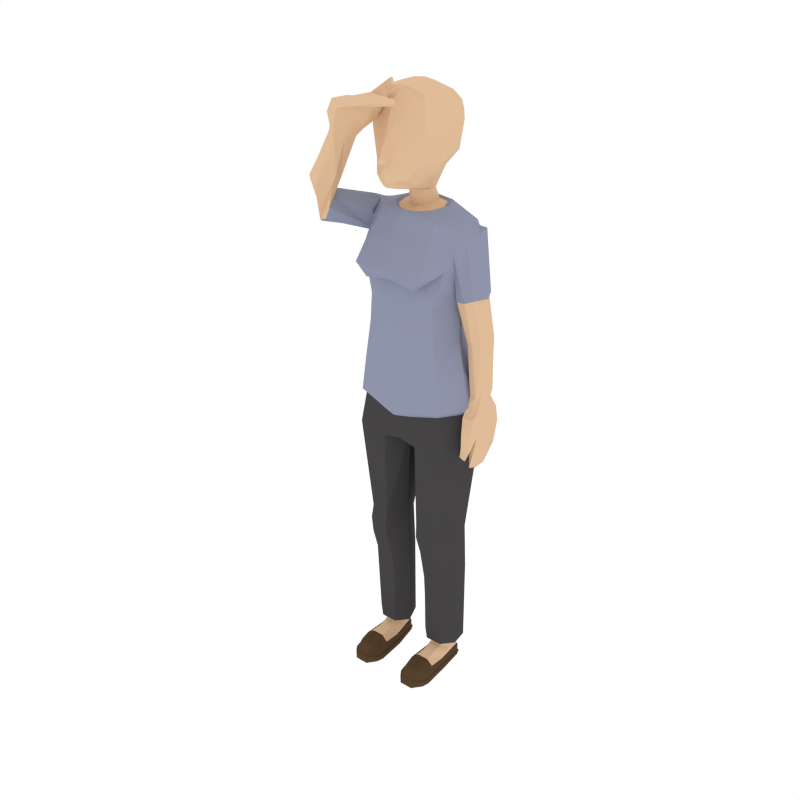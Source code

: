 # Source: Female_Standing_CoveringEyes.blend  (saved by Blender 2.79.0; exported with 4.5.12 LTS)
import bpy
from mathutils import Matrix  # noqa: F401  (used for matrix-valued properties, if any)

bpy.ops.wm.read_factory_settings(use_empty=True)
scene = bpy.context.scene
scene.name = 'Scene'

# ---- collections
col_collection_1 = bpy.data.collections.new('Collection 1'); scene.collection.children.link(col_collection_1)

# ---- materials (node trees are filled in below, after node groups)
mat_skin = bpy.data.materials.new('Skin')
mat_skin.alpha_threshold = 0.0
mat_skin.diffuse_color = (0.7454, 0.5029, 0.314, 1.0)
mat_skin.roughness = 0.5
mat_shirt = bpy.data.materials.new('Shirt')
mat_shirt.alpha_threshold = 0.0
mat_shirt.diffuse_color = (0.2734, 0.2961, 0.402, 1.0)
mat_shirt.roughness = 0.5
mat_pants = bpy.data.materials.new('Pants')
mat_pants.alpha_threshold = 0.0
mat_pants.diffuse_color = (0.06072, 0.05717, 0.05872, 1.0)
mat_pants.roughness = 0.5
mat_shoes = bpy.data.materials.new('Shoes')
mat_shoes.alpha_threshold = 0.0
mat_shoes.diffuse_color = (0.09084, 0.05479, 0.02832, 1.0)
mat_shoes.roughness = 0.5

# ---- material node trees

# ---- world
world_world = bpy.data.worlds.new('World'); scene.world = world_world
world_world.color = (1.0, 1.0, 1.0)
world_world.use_sun_shadow = False
world_world.sun_shadow_jitter_overblur = 0.0
world_world.cycles.sampling_method = 'NONE'
world_world.cycles.sample_map_resolution = 256

# ---- meshes
me_cylinder_008 = bpy.data.meshes.new('Cylinder.008')
me_cylinder_008.from_pydata([(-0.02745, -0.2616, 3.302), (-0.01625, -0.303, 3.327), (-0.01714, -0.3028, 3.352), (-0.04586, -0.2568, 3.227), (-0.01604, -0.2833, 3.385), (-0.1005, -0.2138, 3.242), (-0.01713, -0.246, 3.479), (-0.0212, -0.2521, 3.409), (-0.04586, -0.2248, 3.186), (-0.145, -0.1615, 3.308), (-0.1644, -0.157, 3.404), (-0.1795, -0.1536, 3.478), (-0.09223, -0.1339, 3.183), (-0.1607, -0.02951, 3.26), (-0.03326, -0.2254, 3.537), (-0.0289, -0.03567, 3.14), (-0.1882, -0.007745, 3.318), (-0.1058, 0.008996, 3.188), (-0.05469, -0.007665, 3.139), (-0.1429, 0.1789, 3.333), (-0.141, 0.02471, 3.682), (-0.1104, 0.1092, 3.263), (-0.02924, -0.01687, 3.048), (-0.199, 0.002018, 3.401), (-0.07234, 0.03871, 3.135), (-0.08175, 0.09458, 3.191), (-0.05819, 0.01152, 3.053), (-0.1498, 0.1895, 3.41), (-0.1747, -0.1571, 3.558), (-0.06094, -0.07356, 3.033), (-0.2101, 0.01203, 3.486), (-0.08208, 0.06961, 3.053), (-0.05745, 0.09179, 3.132), (-0.1129, -0.02079, 3.038), (-0.1568, 0.2001, 3.491), (-0.2083, 0.01373, 3.557), (-0.06928, -0.08528, 3.045), (-0.1574, 0.1931, 3.546), (-0.1509, 0.09218, 3.032), (-0.07441, 0.1334, 3.052), (-0.1286, -0.02264, 3.052), (-0.07038, -0.1057, 3.025), (-0.1409, 0.1389, 3.036), (-0.1795, 0.1087, 3.043), (-0.184, -0.07507, 3.021), (-0.2638, 0.1018, 3.017), (-0.08036, -0.1401, 2.94), (-0.1696, 0.1592, 3.043), (-0.3038, 0.09151, 3.012), (-0.1923, -0.1187, 2.948), (-0.3063, 0.1559, 2.956), (-0.2671, 0.006747, 3.026), (-0.3358, 0.1287, 2.934), (-0.2348, -0.09205, 2.925), (-0.09807, -0.2196, 2.819), (-0.3651, 0.05045, 3.014), (-0.4, 0.06158, 2.918), (-0.225, -0.171, 2.841), (-0.2072, -0.2004, 2.828), (-0.1087, -0.2928, 2.731), (-0.3173, 0.1417, 2.879), (-0.2616, -0.06748, 2.945), (-0.2975, -0.01026, 3.052), (-0.3657, 0.05703, 2.858), (-0.2765, -0.1329, 2.784), (-0.2161, -0.2662, 2.741), (-0.2715, -0.08207, 2.883), (-0.5212, -0.1578, 3.052), (-0.555, -0.156, 2.95), (-0.5377, -0.1676, 2.9), (-0.2575, -0.1887, 2.756), (-0.165, -0.2367, 2.656), (-0.338, 0.04723, 2.83), (-0.2613, -0.06628, 2.976), (-0.4396, -0.2001, 3.101), (-0.5207, -0.207, 2.893), (-0.12, -0.175, 2.635), (-0.278, -0.06078, 2.857), (-0.2972, 0.1555, 2.81), (-0.3772, -0.283, 3.011), (-0.5207, -0.1643, 3.048), (-0.5528, -0.1671, 2.953), (-0.538, -0.1765, 2.907), (-0.5239, -0.2174, 2.906), (-0.2161, -0.1355, 2.521), (-0.3214, 0.01532, 2.768), (-0.4243, -0.2697, 2.934), (-0.4055, -0.2448, 3.073), (-0.4451, -0.2024, 3.091), (-0.09953, -0.1774, 2.51), (-0.2105, 0.1798, 2.514), (-0.2783, 0.03059, 2.526), (-0.3934, -0.2778, 3.009), (-0.4307, -0.2691, 2.939), (-0.428, -0.2067, 3.204), (-0.4915, -0.2609, 3.21), (-0.481, -0.3334, 3.195), (-0.4417, -0.3656, 3.177), (-0.2253, -0.1381, 2.35), (-0.4168, -0.2415, 3.064), (-0.3712, -0.2079, 3.193), (-0.4109, -0.3675, 3.151), (-0.1023, -0.1793, 2.348), (-0.2203, 0.1657, 2.334), (-0.2871, 0.02746, 2.312), (-0.3463, -0.2311, 3.172), (-0.3457, -0.3026, 3.148), (-0.4316, -0.2722, 3.275), (-0.2634, -0.2546, 3.46), (-0.3777, -0.3755, 3.28), (-0.345, -0.377, 3.257), (-0.1168, -0.1702, 2.098), (-0.2978, -0.3202, 3.462), (-0.227, -0.2488, 3.453), (-0.4063, -0.3467, 3.296), (-0.3048, -0.3144, 3.214), (-0.2654, -0.1363, 2.111), (-0.3372, 0.007187, 2.138), (-0.1911, 0.3139, 1.988), (-0.3146, 0.1729, 2.036), (-0.2011, -0.2447, 3.534), (-0.2364, -0.3426, 3.527), (-0.2775, -0.3854, 3.446), (-0.2369, -0.3924, 3.428), (-0.2148, -0.3394, 3.425), (-0.1045, -0.1924, 1.866), (-0.1903, -0.2731, 3.435), (-0.301, -0.3621, 3.46), (-0.1747, -0.2533, 3.503), (-0.2497, -0.4071, 3.503), (-0.2826, -0.1532, 1.896), (-0.3835, 0.007193, 1.899), (-0.3843, 0.2036, 1.811), (-0.1632, -0.2005, 3.559), (-0.2054, -0.3507, 3.583), (-0.2341, -0.4423, 3.585), (-0.2316, -0.4161, 3.492), (-0.2147, -0.4245, 3.481), (-0.1779, -0.3404, 3.473), (-0.1519, -0.2607, 3.476), (-0.1109, -0.1718, 1.845), (-0.2312, 0.3318, 1.751), (-0.1323, -0.211, 3.539), (-0.1779, -0.2586, 3.584), (-0.2024, -0.4488, 3.562), (-0.2682, -0.1325, 1.873), (-0.3596, 0.01053, 1.873), (-0.3642, 0.1886, 1.797), (-0.1069, -0.1827, 3.634), (-0.1038, -0.2528, 3.668), (-0.1671, -0.4748, 3.666), (-0.1254, -0.3785, 3.666), (-0.1494, -0.4781, 3.64), (-0.1762, -0.4541, 3.543), (-0.1375, -0.369, 3.537), (-0.1013, -0.2831, 3.534), (-0.2009, 0.3022, 1.742), (-0.107, -0.2195, 3.522), (-0.08035, -0.1915, 3.616), (-0.1349, -0.4808, 3.619), (-0.3104, -0.1348, 1.664), (-0.1158, -0.1523, 1.637), (-0.3866, 0.003304, 1.667), (-0.02896, 0.2207, 1.673), (-0.3618, 0.1354, 1.609), (-0.02552, -0.2036, 3.723), (-0.01555, -0.2077, 3.697), (-0.02429, -0.236, 3.728), (0.01942, -0.4441, 3.695), (-0.01943, -0.5246, 3.708), (-0.0223, -0.5226, 3.682), (-0.02019, -0.5234, 3.654), (-0.0951, -0.3875, 3.614), (-0.0541, -0.268, 3.633), (-0.05867, -0.1986, 3.602), (-0.01282, -0.02973, 1.66), (-0.2353, 0.218, 1.612), (0.01868, -0.2277, 3.755), (-0.007427, -0.2111, 3.676), (-0.01438, -0.24, 3.702), (0.06001, -0.3402, 3.681), (0.01412, -0.4424, 3.649), (-0.2282, -0.1289, 1.086), (-0.1169, -0.1325, 1.094), (-0.05476, -0.005384, 1.088), (-0.3417, -0.004276, 1.081), (-0.09856, 0.1096, 1.038), (-0.3106, 0.1012, 1.05), (0.01806, -0.2478, 3.754), (0.02985, -0.2306, 3.737), (-0.07659, -0.2611, 3.649), (0.02816, -0.2536, 3.74), (0.1666, -0.5034, 3.708), (0.1383, -0.5628, 3.717), (0.1381, -0.5627, 3.694), (0.1127, -0.5544, 3.677), (0.1407, -0.4958, 3.669), (0.05198, -0.3394, 3.64), (-0.1972, 0.1682, 1.062), (0.03594, -0.2344, 3.721), (-0.006292, -0.2433, 3.681), (0.03454, -0.2548, 3.723), (0.05571, -0.3399, 3.658), (0.1967, -0.4208, 3.697), (0.1705, -0.414, 3.659), (-0.2349, -0.141, 1.006), (-0.122, -0.1411, 1.006), (-0.05215, -0.003563, 1.016), (-0.333, -0.00677, 1.012), (-0.1898, 0.1716, 0.732), (-0.2947, 0.1378, 0.7321), (0.1662, -0.5038, 3.686), (0.1962, -0.4216, 3.675), (-0.04885, -0.005166, 0.9252), (-0.3344, -0.008689, 0.9302), (-0.1166, 0.1506, 0.727), (-0.3338, 0.0235, 0.6956), (-0.2437, -0.1168, 0.885), (-0.1357, -0.117, 0.8851), (-0.1888, 0.171, 0.1831), (-0.2934, 0.1407, 0.1855), (-0.3108, 0.03238, 0.1831), (-0.056, 0.02435, 0.6926), (-0.2349, -0.0592, 0.6645), (-0.1041, 0.1453, 0.1921), (-0.2385, -0.03659, 0.174), (-0.1227, -0.06062, 0.6648), (-0.1894, 0.1359, 0.1791), (-0.248, 0.1123, 0.1809), (-0.2525, 0.04088, 0.1776), (-0.2202, 0.002782, 0.1743), (-0.06277, 0.03234, 0.1812), (-0.1333, -0.03855, 0.1742), (-0.1392, 0.1174, 0.1802), (-0.1551, 0.001431, 0.1745), (-0.1317, 0.1141, 0.1144), (-0.1922, 0.1333, 0.1004), (-0.2553, 0.114, 0.1137), (-0.2558, 0.04358, 0.1155), (-0.2205, -0.00801, 0.1353), (-0.1218, 0.04294, 0.1762), (-0.1214, 0.04347, 0.1145), (-0.1555, -0.009174, 0.1354), (-0.1924, 0.1337, 0.08614), (-0.1312, 0.1145, 0.09419), (-0.2561, 0.1144, 0.09149), (-0.2648, -0.03501, 0.07124), (-0.1528, -0.1425, 0.1095), (-0.1148, -0.03434, 0.0707), (-0.2251, -0.1417, 0.1093), (-0.1927, 0.1459, 0.08637), (-0.1245, 0.1245, 0.09536), (-0.2637, 0.1245, 0.09228), (-0.2732, -0.03376, 0.07183), (-0.2648, -0.1443, 0.07835), (-0.1484, -0.15, 0.1131), (-0.229, -0.149, 0.1129), (-0.1153, -0.1447, 0.07514), (-0.1937, 0.1462, 0.02648), (-0.2648, 0.1244, 0.04101), (-0.1061, -0.033, 0.07118), (-0.2732, -0.152, 0.07844), (-0.2287, -0.2645, 0.09549), (-0.1487, -0.2655, 0.09562), (-0.1066, -0.1524, 0.07485), (-0.124, 0.125, 0.04184), (-0.2733, -0.03103, 0.0325), (-0.2728, -0.2085, 0.06171), (-0.2287, -0.3091, 0.047), (-0.1487, -0.3101, 0.04711), (-0.107, -0.2077, 0.05288), (-0.194, 0.1561, 0.02566), (-0.2698, 0.1335, 0.03928), (-0.1062, -0.03027, 0.02866), (-0.2834, -0.2057, 0.02537), (-0.1459, -0.3178, 0.0452), (-0.107, -0.2523, 0.02521), (-0.09637, -0.2049, 0.02471), (-0.1195, 0.1341, 0.04018), (-0.2789, -0.02802, 0.03141), (-0.2896, -0.2095, 0.02466), (-0.2728, -0.2531, 0.02566), (-0.2313, -0.3168, 0.04509), (-0.1013, -0.2578, 0.0245), (-0.1941, 0.1559, -0.004135), (-0.2581, 0.1328, -0.003598), (-0.2789, -0.02803, -0.002817), (-0.1005, -0.02723, 0.02776), (-0.2783, -0.2587, 0.02493), (-0.2313, -0.3141, -0.01043), (-0.1459, -0.3151, -0.01033), (-0.1013, -0.2578, -0.009713), (-0.09, -0.2086, 0.02402), (-0.1315, 0.1339, -0.002735), (-0.2896, -0.2095, -0.009536), (-0.2783, -0.256, -0.009536), (-0.1487, -0.3074, -0.01165), (-0.09, -0.2086, -0.01018), (-0.1938, 0.146, -0.005046), (-0.2539, 0.1237, -0.00437), (-0.2734, -0.03104, -0.003707), (-0.2834, -0.2057, -0.01082), (-0.1006, -0.02725, -0.00652), (-0.2287, -0.3065, -0.01176), (-0.107, -0.2523, -0.011), (-0.09637, -0.2049, -0.01149), (-0.1352, 0.1249, -0.003584), (-0.2728, -0.2505, -0.01082), (-0.1063, -0.03028, -0.007648), (-0.1292, 0.1329, 3.653), (-0.0666, 0.0477, 3.706), (-0.1292, -0.1233, 3.677), (-0.166, -0.1414, 3.627), (-0.1574, 0.1721, 3.6), (-0.1956, 0.004453, 3.63), (4.684e-06, -0.3191, 3.327), (4.686e-06, -0.273, 3.305), (0.02746, -0.2616, 3.302), (4.686e-06, -0.2653, 3.22), (4.685e-06, -0.3177, 3.354), (0.01626, -0.303, 3.327), (0.01715, -0.3028, 3.352), (0.04587, -0.2568, 3.227), (4.687e-06, -0.2527, 3.189), (4.685e-06, -0.2961, 3.386), (0.01605, -0.2833, 3.385), (0.1005, -0.2138, 3.242), (4.687e-06, -0.2506, 3.479), (0.01714, -0.246, 3.479), (0.02121, -0.2521, 3.409), (0.04587, -0.2248, 3.186), (0.145, -0.1615, 3.308), (4.696e-06, -0.05522, 3.141), (0.1645, -0.157, 3.404), (0.1795, -0.1536, 3.478), (0.09224, -0.1339, 3.183), (0.1607, -0.02951, 3.26), (4.688e-06, -0.2373, 3.539), (0.03327, -0.2254, 3.537), (0.02891, -0.03567, 3.14), (0.1882, -0.007745, 3.318), (4.697e-06, -0.02395, 3.042), (4.688e-06, -0.2245, 3.577), (0.1058, 0.008996, 3.188), (0.0547, -0.007665, 3.139), (0.1429, 0.1789, 3.333), (0.141, 0.02471, 3.682), (0.1104, 0.1092, 3.263), (0.02925, -0.01687, 3.048), (0.1991, 0.002018, 3.401), (4.708e-06, 0.227, 3.353), (-6.645e-05, -0.1046, 3.037), (0.07234, 0.03871, 3.135), (0.08176, 0.09458, 3.191), (0.05481, 0.003888, 3.054), (0.1498, 0.1895, 3.41), (4.706e-06, 0.1749, 3.257), (0.1747, -0.1571, 3.558), (0.06134, -0.09178, 3.032), (0.2102, 0.01203, 3.486), (4.704e-06, 0.149, 3.186), (4.709e-06, 0.2491, 3.419), (-0.0001076, -0.1205, 3.047), (0.07648, 0.04901, 3.06), (0.05625, 0.09036, 3.132), (0.1224, -0.0511, 3.038), (0.1568, 0.2001, 3.491), (0.2083, 0.01373, 3.557), (0.07218, -0.106, 3.043), (0.1574, 0.1931, 3.546), (4.704e-06, 0.1444, 3.13), (4.71e-06, 0.2602, 3.492), (-4.853e-05, -0.1371, 3.021), (0.15, 0.04559, 3.047), (0.06653, 0.1112, 3.068), (0.1416, -0.05949, 3.05), (4.709e-06, 0.2412, 3.554), (0.07329, -0.1242, 3.022), (-0.01207, 0.1511, 3.056), (-0.0002292, -0.1639, 2.934), (0.1301, 0.1019, 3.06), (0.1803, 0.05289, 3.059), (0.2102, -0.1157, 3.002), (0.2828, 0.06096, 3.01), (0.08271, -0.1545, 2.934), (-0.01313, 0.1626, 3.047), (-0.0003058, -0.2346, 2.81), (0.1529, 0.1147, 3.074), (0.3215, 0.06645, 2.983), (0.2125, -0.1466, 2.928), (0.2869, 0.1668, 2.977), (0.3138, -0.03966, 2.96), (0.3049, 0.1628, 2.948), (0.2617, -0.1159, 2.892), (0.103, -0.2275, 2.811), (-0.01455, 0.1848, 3.061), (0.3761, 0.06871, 2.936), (0.353, 0.1649, 2.944), (0.245, -0.1845, 2.819), (0.225, -0.2139, 2.809), (0.1116, -0.2954, 2.727), (-0.01315, 0.2383, 2.985), (-0.0001136, -0.28, 2.752), (0.2943, 0.1755, 2.894), (0.3033, -0.0844, 2.887), (0.3631, -0.03616, 2.915), (0.3306, 0.1791, 2.89), (0.2996, -0.1332, 2.762), (0.2331, -0.2736, 2.724), (8.381e-05, -0.2471, 2.685), (0.3127, -0.07997, 2.834), (0.442, 0.07609, 2.589), (0.3894, 0.1718, 2.583), (0.3493, 0.1905, 2.594), (0.2791, -0.1926, 2.736), (0.1722, -0.2392, 2.649), (-0.008883, 0.2532, 2.891), (0.3208, 0.1708, 2.855), (0.3284, -0.07439, 2.882), (0.4204, -0.02496, 2.6), (0.3084, 0.1722, 2.556), (0.1217, -0.1754, 2.633), (0.3494, 0.04347, 2.796), (0.0001078, -0.1848, 2.654), (0.2896, 0.1794, 2.818), (0.2993, -0.02786, 2.568), (0.4337, 0.07557, 2.579), (0.3823, 0.1656, 2.569), (0.3394, 0.1832, 2.572), (0.312, 0.1655, 2.545), (0.2174, -0.1355, 2.521), (0.3412, 0.04266, 2.757), (0.2672, 0.05985, 2.552), (-0.0003341, 0.2516, 2.779), (0.3646, -0.04233, 2.576), (0.4118, -0.01789, 2.587), (0.09954, -0.1774, 2.51), (0.2122, 0.1798, 2.514), (0.2845, 0.03546, 2.523), (0.2989, -0.01841, 2.553), (0.2654, 0.06058, 2.542), (0.4345, 0.0333, 2.312), (0.4659, 0.1023, 2.327), (0.4248, 0.1691, 2.32), (0.3752, 0.1852, 2.311), (0.2252, -0.1381, 2.35), (4.709e-06, 0.2512, 2.509), (4.69e-06, -0.1843, 2.506), (0.3605, -0.03263, 2.565), (0.3856, 0.01715, 2.291), (0.3364, 0.1726, 2.311), (0.1023, -0.1793, 2.348), (0.2203, 0.1658, 2.334), (0.2872, 0.02752, 2.312), (0.3469, 0.02848, 2.292), (0.3095, 0.09326, 2.3), (0.4567, 0.1045, 2.25), (0.4438, 0.04254, 2.007), (0.3857, 0.1823, 2.2), (0.3472, 0.1704, 2.2), (0.1165, -0.17, 2.098), (4.709e-06, 0.2528, 2.322), (4.689e-06, -0.1862, 2.347), (-6.937e-05, -0.1888, 2.085), (0.4492, 0.116, 2.015), (0.4148, 0.02379, 1.993), (0.4257, 0.1667, 2.207), (0.3131, 0.09475, 2.221), (0.2648, -0.1362, 2.111), (0.3369, 0.007073, 2.138), (-0.000228, -0.2095, 1.841), (0.1918, 0.3142, 1.988), (0.3152, 0.1727, 2.036), (0.4437, 0.01689, 1.913), (0.4335, 0.1201, 1.925), (0.4037, 0.1685, 2.007), (0.3603, 0.1594, 1.998), (0.3593, 0.1019, 1.996), (0.104, -0.1921, 1.866), (0.00024, 0.3503, 2.002), (0.3687, 0.03222, 1.984), (0.4367, 0.156, 2.013), (0.4031, 0.01327, 1.922), (0.4072, 0.1831, 1.942), (0.2809, -0.1534, 1.896), (0.3829, 0.005983, 1.9), (0.000635, 0.3781, 1.75), (-0.0001904, -0.1832, 1.823), (0.3859, 0.2021, 1.811), (0.4442, -0.03587, 1.878), (0.438, 0.1209, 1.863), (0.4258, 0.2164, 1.867), (0.3836, 0.1842, 1.94), (0.3613, 0.1852, 1.938), (0.3595, 0.0935, 1.936), (0.3679, 0.01012, 1.931), (0.1104, -0.1715, 1.845), (0.2335, 0.3316, 1.75), (0.406, -0.03853, 1.876), (0.4502, 0.02529, 1.858), (0.3861, 0.2092, 1.863), (0.2666, -0.1326, 1.874), (0.3591, 0.009431, 1.873), (0.0005875, 0.3446, 1.74), (4.691e-06, -0.1577, 1.665), (0.3658, 0.1873, 1.797), (0.4511, -0.06681, 1.788), (0.448, 0.0003489, 1.749), (0.4279, 0.2318, 1.77), (0.4378, 0.1281, 1.76), (0.3964, 0.2252, 1.767), (0.3537, 0.2032, 1.86), (0.3549, 0.1103, 1.856), (0.3562, 0.01745, 1.852), (0.203, 0.3023, 1.742), (0.3748, -0.0407, 1.873), (0.4182, -0.06928, 1.787), (0.3708, 0.2199, 1.765), (0.3088, -0.1356, 1.665), (0.1155, -0.1521, 1.637), (0.3864, 0.001422, 1.667), (0.02948, 0.2209, 1.673), (0.3633, 0.1338, 1.609), (0.4351, -0.06937, 1.667), (0.4112, -0.07097, 1.682), (0.4263, -0.03926, 1.658), (0.3997, 0.1448, 1.607), (0.403, 0.2346, 1.615), (0.3807, 0.23, 1.628), (0.3538, 0.2259, 1.638), (0.3779, 0.1191, 1.755), (0.3853, -0.005789, 1.745), (0.3912, -0.0713, 1.785), (0.01282, -0.02968, 1.66), (0.0002569, 0.2225, 1.672), (3.797e-06, -0.0303, 1.658), (0.2375, 0.2178, 1.611), (0.4129, -0.06006, 1.612), (0.3918, -0.07227, 1.694), (0.4026, -0.04089, 1.672), (0.4001, 0.03245, 1.604), (0.3603, 0.1385, 1.63), (0.2276, -0.13, 1.086), (0.1164, -0.1322, 1.094), (0.05569, -0.004271, 1.088), (0.3427, -0.006623, 1.081), (0.1009, 0.1103, 1.037), (0.3129, 0.09929, 1.05), (0.4059, -0.04117, 1.611), (0.3929, -0.06266, 1.62), (0.4135, -0.003031, 1.747), (0.3884, -0.04039, 1.615), (0.3469, 0.1524, 1.457), (0.3491, 0.2184, 1.463), (0.3283, 0.2151, 1.472), (0.3235, 0.2135, 1.504), (0.322, 0.1484, 1.497), (0.3619, 0.02813, 1.627), (0.2002, 0.1676, 1.062), (0.3779, -0.06241, 1.629), (0.3833, -0.04221, 1.684), (0.3736, -0.0427, 1.625), (0.379, 0.03007, 1.616), (0.3484, 0.06375, 1.456), (0.3244, 0.06078, 1.496), (0.2344, -0.1418, 1.005), (0.1215, -0.1405, 1.005), (0.05326, -0.002102, 1.016), (0.334, -0.008691, 1.013), (0.1935, 0.1729, 0.7319), (0.298, 0.1379, 0.7322), (0.3265, 0.1496, 1.466), (0.3285, 0.06152, 1.465), (0.05014, -0.002765, 0.9249), (0.3357, -0.009164, 0.9305), (0.1202, 0.1527, 0.7267), (0.3359, 0.02313, 0.6959), (0.2438, -0.1161, 0.8852), (0.1358, -0.1151, 0.885), (0.1938, 0.1718, 0.1829), (0.298, 0.1403, 0.1856), (0.3142, 0.03175, 0.1833), (0.05816, 0.0272, 0.6923), (0.2361, -0.05845, 0.6647), (0.1087, 0.147, 0.1917), (0.2411, -0.03638, 0.1741), (0.124, -0.05857, 0.6647), (0.1939, 0.1367, 0.1789), (0.2523, 0.1124, 0.1809), (0.2559, 0.04092, 0.1777), (0.223, 0.003168, 0.1744), (0.0661, 0.03458, 0.1809), (0.1358, -0.03713, 0.1742), (0.1433, 0.1187, 0.18), (0.1578, 0.002493, 0.1744), (0.1351, 0.1153, 0.1142), (0.1965, 0.134, 0.1003), (0.2597, 0.114, 0.1138), (0.259, 0.0435, 0.1155), (0.2227, -0.007738, 0.1353), (0.125, 0.04438, 0.176), (0.1239, 0.0446, 0.1144), (0.1576, -0.008333, 0.1353), (0.1964, 0.1343, 0.08601), (0.134, 0.1155, 0.09402), (0.2604, 0.1142, 0.09152), (0.2652, -0.03503, 0.07125), (0.153, -0.1424, 0.1096), (0.1156, -0.03383, 0.07079), (0.2252, -0.1416, 0.1093), (0.1967, 0.1465, 0.08621), (0.1272, 0.1256, 0.09516), (0.268, 0.1241, 0.09235), (0.2735, -0.0338, 0.07183), (0.2648, -0.1443, 0.07838), (0.1485, -0.1499, 0.1132), (0.229, -0.149, 0.1129), (0.1154, -0.1445, 0.07525), (0.1963, 0.1465, 0.02622), (0.2674, 0.124, 0.04124), (0.1068, -0.03249, 0.07129), (0.2732, -0.152, 0.07849), (0.2287, -0.2645, 0.09549), (0.1487, -0.2655, 0.09564), (0.1067, -0.1522, 0.07496), (0.1258, 0.1256, 0.04168), (0.2734, -0.03104, 0.03248), (0.2728, -0.2085, 0.06171), (0.2287, -0.3091, 0.047), (0.1487, -0.3101, 0.04711), (0.107, -0.2076, 0.0529), (0.1965, 0.1564, 0.02534), (0.2724, 0.133, 0.03964), (0.1068, -0.02994, 0.02887), (0.2834, -0.2057, 0.02537), (0.1459, -0.3178, 0.0452), (0.107, -0.2523, 0.02521), (0.0964, -0.2048, 0.02473), (0.1213, 0.1347, 0.03998), (0.2789, -0.02803, 0.03137), (0.2896, -0.2095, 0.02466), (0.2728, -0.2531, 0.02566), (0.2313, -0.3168, 0.04509), (0.1013, -0.2578, 0.02449), (0.1963, 0.1561, -0.004391), (0.2604, 0.1329, -0.003262), (0.2789, -0.02803, -0.002817), (0.1011, -0.02688, 0.02798), (0.2783, -0.2587, 0.02493), (0.2313, -0.3141, -0.01043), (0.1459, -0.3151, -0.01033), (0.1013, -0.2578, -0.009719), (0.09002, -0.2085, 0.02401), (0.1334, 0.1343, -0.002968), (0.2896, -0.2095, -0.009536), (0.2783, -0.256, -0.009536), (0.1487, -0.3074, -0.01165), (0.09001, -0.2086, -0.01028), (0.1958, 0.1462, -0.005212), (0.2559, 0.1239, -0.004163), (0.2734, -0.03104, -0.003707), (0.2834, -0.2057, -0.01082), (0.1011, -0.02702, -0.006175), (0.2287, -0.3065, -0.01176), (0.107, -0.2523, -0.01101), (0.09639, -0.2049, -0.0116), (0.137, 0.1253, -0.00376), (0.2728, -0.2505, -0.01082), (0.1068, -0.03007, -0.007267), (0.1292, 0.1329, 3.653), (4.705e-06, 0.1809, 3.661), (0.06661, 0.0477, 3.706), (4.701e-06, 0.0571, 3.712), (0.1292, -0.1233, 3.677), (4.693e-06, -0.1263, 3.7), (0.1661, -0.1414, 3.627), (4.69e-06, -0.1973, 3.642), (4.707e-06, 0.2201, 3.608), (0.1574, 0.1721, 3.6), (0.1956, 0.004453, 3.63)], [], [(316, 315, 1, 0), (316, 0, 3, 318), (315, 319, 2, 1), (1, 2, 0), (2, 4, 0), (3, 0, 5), (318, 3, 8, 323), (319, 324, 4, 2), (0, 4, 6, 7), (3, 5, 12, 8), (5, 0, 9), (324, 327, 6, 4), (7, 10, 9, 0), (6, 11, 10, 7), (5, 9, 13), (323, 8, 15, 332), (6, 327, 337, 14), (5, 13, 12), (8, 12, 18, 15), (13, 9, 16), (12, 13, 17), (16, 19, 21, 13), (9, 10, 23, 16), (332, 15, 22, 341), (12, 17, 24, 18), (13, 21, 25, 17), (15, 18, 26, 22), (16, 23, 27, 19), (19, 350, 356, 21), (10, 11, 30, 23), (341, 22, 29, 351), (18, 24, 31, 26), (17, 25, 32, 24), (21, 356, 360, 25), (22, 26, 33, 29), (19, 27, 361, 350), (351, 29, 36, 362), (11, 14, 28), (26, 31, 38, 33), (24, 32, 39, 31), (25, 360, 370, 32), (29, 33, 40, 36), (362, 36, 41, 372), (31, 39, 42, 38), (33, 38, 43, 40), (32, 370, 378, 39), (36, 40, 44, 41), (372, 41, 46, 379), (39, 378, 385, 42), (38, 42, 47, 43), (43, 45, 44, 40), (41, 44, 49, 46), (43, 47, 50, 45), (45, 48, 51, 44), (379, 46, 54, 386), (42, 385, 395, 47), (48, 45, 50, 52), (53, 49, 44), (46, 49, 58, 54), (47, 395, 401, 50), (44, 51, 53), (48, 55, 62, 51), (52, 56, 55, 48), (57, 49, 53), (54, 59, 402, 386), (60, 52, 50), (53, 51, 61), (56, 52, 60, 63), (53, 64, 70, 57), (49, 57, 58), (58, 65, 59, 54), (50, 401, 416, 60), (53, 61, 66), (51, 62, 73, 61), (55, 67, 74, 62), (56, 68, 67, 55), (63, 69, 68, 56), (53, 66, 64), (57, 70, 65, 58), (59, 409, 402), (65, 71, 59), (72, 63, 60), (61, 73, 66), (69, 63, 72, 75), (64, 76, 71, 70), (66, 77, 85, 64), (70, 71, 65), (71, 409, 59), (60, 416, 433, 78), (72, 60, 78), (66, 73, 87, 79), (62, 74, 87, 73), (67, 80, 88, 74), (68, 81, 80, 67), (69, 82, 81, 68), (75, 83, 82, 69), (64, 84, 89, 76), (77, 66, 79, 86), (409, 71, 76, 423), (78, 85, 77, 72), (72, 77, 86, 75), (75, 86, 93, 83), (64, 85, 91, 84), (78, 433, 446, 90), (85, 78, 90, 91), (79, 87, 99, 92), (86, 79, 92, 93), (74, 88, 99, 87), (88, 80, 95, 94), (80, 81, 96, 95), (81, 82, 97, 96), (82, 83, 101, 97), (76, 89, 447, 423), (84, 98, 102, 89), (94, 100, 99, 88), (83, 93, 106, 101), (84, 91, 104, 98), (90, 446, 461, 103), (91, 90, 103, 104), (92, 99, 100, 105), (93, 92, 105, 106), (107, 94, 95), (94, 108, 113, 100), (95, 96, 114, 107), (97, 109, 114, 96), (101, 110, 109, 97), (89, 102, 462, 447), (102, 98, 116, 111), (107, 112, 108, 94), (110, 101, 106, 115), (111, 463, 462, 102), (104, 117, 116, 98), (103, 461, 479, 118), (103, 119, 117, 104), (100, 113, 126, 105), (106, 105, 115), (107, 114, 127, 112), (108, 120, 128, 113), (112, 121, 120, 108), (109, 122, 127, 114), (110, 123, 122, 109), (115, 124, 123, 110), (111, 116, 130, 125), (463, 111, 125, 470), (103, 118, 119), (105, 126, 124, 115), (121, 112, 127, 129), (116, 117, 131, 130), (117, 119, 132, 131), (479, 486, 141, 118), (119, 118, 141, 132), (113, 128, 139, 126), (120, 133, 142, 128), (121, 134, 143, 120), (129, 135, 134, 121), (122, 136, 129, 127), (123, 137, 136, 122), (124, 138, 137, 123), (126, 139, 138, 124), (125, 130, 145, 140), (470, 125, 140, 487), (143, 133, 120), (135, 129, 136, 144), (130, 131, 146, 145), (131, 132, 147, 146), (486, 503, 156, 141), (132, 141, 156, 147), (128, 142, 157, 139), (133, 148, 158, 142), (143, 149, 148, 133), (135, 150, 151, 134), (134, 151, 149, 143), (144, 152, 150, 135), (137, 153, 144, 136), (138, 154, 153, 137), (139, 155, 154, 138), (140, 145, 161, 504), (487, 140, 504), (152, 144, 153, 159), (139, 157, 155), (145, 146, 162, 160), (146, 147, 164, 162), (156, 503, 163), (147, 156, 176, 164), (142, 158, 174, 157), (148, 165, 166, 158), (149, 167, 165, 148), (151, 168, 180, 149), (150, 169, 168, 151), (152, 170, 169, 150), (159, 171, 170, 152), (154, 172, 159, 153), (155, 173, 172, 154), (157, 174, 173, 155), (161, 145, 160), (161, 175, 504), (163, 176, 156), (534, 163, 503), (165, 177, 189, 166), (158, 166, 178, 174), (167, 149, 190, 179), (171, 159, 172, 181), (160, 162, 185, 182), (161, 160, 182, 183), (175, 161, 183, 184), (504, 175, 535), (162, 164, 187, 185), (163, 186, 198, 176), (534, 535, 175, 163), (164, 176, 198, 187), (167, 188, 177, 165), (166, 189, 199, 178), (174, 178, 200, 173), (179, 191, 188, 167), (149, 180, 202, 190), (168, 192, 203, 180), (169, 193, 192, 168), (170, 194, 193, 169), (171, 195, 194, 170), (181, 196, 195, 171), (173, 197, 181, 172), (184, 186, 163, 175), (189, 177, 188, 191), (179, 190, 173, 200), (191, 179, 200, 201), (196, 181, 197, 204), (197, 173, 190, 202), (182, 185, 208, 205), (183, 182, 205, 206), (184, 183, 206, 207), (186, 184, 207), (208, 185, 187), (198, 186, 215, 209), (187, 198, 209, 210), (191, 201, 199, 189), (178, 199, 201, 200), (180, 203, 212, 202), (192, 211, 212, 203), (193, 194, 211, 192), (194, 195, 196, 211), (204, 212, 211, 196), (202, 212, 204, 197), (207, 213, 186), (187, 214, 208), (210, 216, 214, 187), (205, 208, 214, 217), (206, 205, 217, 218), (207, 206, 218, 213), (186, 213, 222, 215), (209, 215, 224, 219), (210, 209, 219, 220), (216, 210, 220, 221), (216, 223, 217, 214), (221, 225, 223, 216), (218, 217, 223, 226), (213, 218, 226, 222), (215, 222, 231, 224), (219, 224, 233, 227), (220, 219, 227, 228), (221, 220, 228, 229), (225, 221, 229, 230), (225, 232, 226, 223), (230, 234, 232, 225), (222, 226, 232, 231), (224, 231, 240, 233), (233, 235, 236, 227), (227, 236, 237, 228), (228, 237, 238, 229), (229, 238, 239, 230), (230, 239, 242, 234), (234, 240, 231, 232), (235, 233, 240, 241), (234, 242, 241, 240), (236, 235, 244, 243), (235, 241, 244), (237, 236, 243, 245), (237, 245, 238), (238, 246, 239), (242, 239, 249, 247), (248, 244, 241), (238, 245, 246), (239, 246, 249), (247, 248, 242), (242, 248, 241), (250, 243, 244, 251), (252, 245, 243, 250), (244, 248, 260, 251), (246, 245, 252, 253), (246, 254, 249), (255, 247, 249, 256), (247, 257, 248), (250, 251, 265, 258), (252, 250, 258, 259), (253, 261, 254, 246), (256, 249, 254, 261), (256, 262, 263, 255), (264, 257, 247, 255), (248, 257, 264, 260), (253, 252, 259), (265, 251, 260), (266, 274, 267, 261, 253), (261, 267, 256), (256, 267, 262), (262, 268, 269, 263), (263, 270, 255), (255, 270, 264), (258, 265, 278, 271), (259, 258, 271, 272), (253, 259, 266), (260, 273, 265), (262, 267, 281, 268), (269, 268, 282, 275), (269, 276, 270, 263), (260, 264, 270, 277, 273), (272, 279, 266, 259), (267, 274, 281), (275, 283, 276, 269), (270, 276, 277), (271, 278, 293, 284), (272, 271, 284, 285), (279, 272, 285, 286), (279, 280, 274, 266), (287, 278, 265, 273), (280, 288, 281, 274), (268, 281, 288, 282), (282, 289, 290, 275), (283, 275, 290, 291), (283, 292, 277, 276), (273, 277, 292, 287), (279, 286, 294, 280), (278, 287, 302, 293), (288, 280, 294, 295), (282, 288, 295, 289), (290, 289, 303, 296), (283, 291, 297, 292), (284, 293, 306, 298), (285, 284, 298, 299), (286, 285, 299, 300), (294, 286, 300, 301), (296, 304, 291, 290), (297, 291, 304, 305), (292, 297, 302, 287), (301, 307, 295, 294), (293, 302, 308, 306), (289, 295, 307, 303), (301, 300, 299, 298, 306, 308, 305, 304, 296, 303, 307), (305, 308, 302, 297), (11, 6, 14), (34, 371, 361, 27), (14, 342, 28), (23, 30, 34, 27), (34, 37, 376, 371), (37, 34, 30, 35), (30, 11, 28, 35), (342, 14, 337), (677, 313, 309, 670), (670, 309, 310, 672), (672, 310, 311, 674), (676, 312, 28, 342), (674, 311, 312, 676), (376, 37, 313, 677), (313, 37, 35, 314), (314, 35, 28, 312), (312, 311, 20, 314), (314, 20, 309, 313), (311, 310, 20), (309, 20, 310), (316, 317, 320, 315), (316, 318, 322, 317), (315, 320, 321, 319), (320, 317, 321), (321, 317, 325), (322, 326, 317), (318, 323, 330, 322), (319, 321, 325, 324), (317, 329, 328, 325), (322, 330, 335, 326), (326, 331, 317), (324, 325, 328, 327), (329, 317, 331, 333), (328, 329, 333, 334), (326, 336, 331), (323, 332, 339, 330), (328, 338, 337, 327), (326, 335, 336), (330, 339, 344, 335), (336, 340, 331), (335, 343, 336), (340, 336, 347, 345), (331, 340, 349, 333), (332, 341, 348, 339), (335, 344, 352, 343), (336, 343, 353, 347), (339, 348, 354, 344), (340, 345, 355, 349), (345, 347, 356, 350), (333, 349, 359, 334), (341, 351, 358, 348), (344, 354, 363, 352), (343, 352, 364, 353), (347, 353, 360, 356), (348, 358, 365, 354), (345, 350, 361, 355), (351, 362, 368, 358), (334, 357, 338), (354, 365, 373, 363), (352, 363, 374, 364), (353, 364, 370, 360), (358, 368, 375, 365), (362, 372, 377, 368), (363, 373, 380, 374), (365, 375, 381, 373), (364, 374, 378, 370), (368, 377, 382, 375), (372, 379, 384, 377), (374, 380, 385, 378), (373, 381, 387, 380), (381, 375, 382, 383), (377, 384, 389, 382), (381, 383, 390, 387), (383, 382, 391, 388), (379, 386, 394, 384), (380, 387, 395, 385), (388, 392, 390, 383), (393, 382, 389), (384, 394, 399, 389), (387, 390, 401, 395), (382, 393, 391), (388, 391, 405, 396), (392, 388, 396, 397), (398, 393, 389), (394, 386, 402, 400), (403, 390, 392), (393, 404, 391), (397, 406, 403, 392), (393, 398, 414, 407), (389, 399, 398), (399, 394, 400, 408), (390, 403, 416, 401), (393, 410, 404), (391, 404, 418, 405), (396, 405, 419, 411), (397, 396, 411, 412), (406, 397, 412, 413), (393, 407, 410), (398, 399, 408, 414), (400, 402, 409), (408, 400, 415), (417, 403, 406), (404, 410, 418), (413, 420, 417, 406), (407, 414, 415, 421), (410, 407, 431, 422), (414, 408, 415), (415, 400, 409), (403, 424, 433, 416), (417, 424, 403), (410, 425, 434, 418), (405, 418, 434, 419), (411, 419, 435, 426), (412, 411, 426, 427), (413, 412, 427, 428), (420, 413, 428, 429), (407, 421, 436, 430), (422, 432, 425, 410), (409, 423, 421, 415), (424, 417, 422, 431), (417, 420, 432, 422), (420, 429, 440, 432), (407, 430, 438, 431), (424, 437, 446, 433), (431, 438, 437, 424), (425, 439, 448, 434), (432, 440, 439, 425), (419, 434, 448, 435), (435, 441, 442, 426), (426, 442, 443, 427), (427, 443, 444, 428), (428, 444, 450, 429), (421, 423, 447, 436), (430, 436, 451, 445), (441, 435, 448, 449), (429, 450, 455, 440), (430, 445, 453, 438), (437, 452, 461, 446), (438, 453, 452, 437), (439, 454, 449, 448), (440, 455, 454, 439), (456, 442, 441), (441, 449, 465, 457), (442, 456, 466, 443), (444, 443, 466, 458), (450, 444, 458, 459), (436, 447, 462, 451), (451, 460, 468, 445), (456, 441, 457, 464), (459, 467, 455, 450), (460, 451, 462, 463), (453, 445, 468, 469), (452, 471, 479, 461), (452, 453, 469, 472), (449, 454, 480, 465), (455, 467, 454), (456, 464, 481, 466), (457, 465, 482, 473), (464, 457, 473, 474), (458, 466, 481, 475), (459, 458, 475, 476), (467, 459, 476, 477), (460, 478, 484, 468), (463, 470, 478, 460), (452, 472, 471), (454, 467, 477, 480), (474, 483, 481, 464), (468, 484, 485, 469), (469, 485, 488, 472), (479, 471, 497, 486), (472, 488, 497, 471), (465, 480, 495, 482), (473, 482, 498, 489), (474, 473, 499, 490), (483, 474, 490, 491), (475, 481, 483, 492), (476, 475, 492, 493), (477, 476, 493, 494), (480, 477, 494, 495), (478, 496, 501, 484), (470, 487, 496, 478), (499, 473, 489), (491, 500, 492, 483), (484, 501, 502, 485), (485, 502, 505, 488), (486, 497, 514, 503), (488, 505, 514, 497), (482, 495, 515, 498), (489, 498, 516, 506), (499, 489, 506, 507), (491, 490, 509, 508), (490, 499, 507, 509), (500, 491, 508, 510), (493, 492, 500, 511), (494, 493, 511, 512), (495, 494, 512, 513), (496, 504, 519, 501), (487, 504, 496), (510, 517, 511, 500), (495, 513, 515), (501, 518, 520, 502), (502, 520, 522, 505), (514, 521, 503), (505, 522, 536, 514), (498, 515, 532, 516), (506, 516, 524, 523), (507, 506, 523, 525), (509, 507, 540, 526), (508, 509, 526, 527), (510, 508, 527, 528), (517, 510, 528, 529), (512, 511, 517, 530), (513, 512, 530, 531), (515, 513, 531, 532), (519, 518, 501), (519, 504, 533), (521, 514, 536), (534, 503, 521), (523, 524, 549, 537), (516, 532, 538, 524), (525, 539, 550, 507), (529, 541, 530, 517), (518, 542, 545, 520), (519, 543, 542, 518), (533, 544, 543, 519), (504, 535, 533), (520, 545, 547, 522), (521, 536, 558, 546), (534, 521, 533, 535), (522, 547, 558, 536), (525, 523, 537, 548), (524, 538, 559, 549), (532, 531, 560, 538), (539, 525, 548, 551), (507, 550, 562, 540), (526, 540, 563, 552), (527, 526, 552, 553), (528, 527, 553, 554), (529, 528, 554, 555), (541, 529, 555, 556), (531, 530, 541, 557), (544, 533, 521, 546), (549, 551, 548, 537), (539, 560, 531, 550), (551, 561, 560, 539), (556, 564, 557, 541), (557, 562, 550, 531), (542, 565, 568, 545), (543, 566, 565, 542), (544, 567, 566, 543), (546, 567, 544), (568, 547, 545), (558, 569, 575, 546), (547, 570, 569, 558), (551, 549, 559, 561), (538, 560, 561, 559), (540, 562, 572, 563), (552, 563, 572, 571), (553, 552, 571, 554), (554, 571, 556, 555), (564, 556, 571, 572), (562, 557, 564, 572), (567, 546, 573), (547, 568, 574), (570, 547, 574, 576), (565, 577, 574, 568), (566, 578, 577, 565), (567, 573, 578, 566), (546, 575, 582, 573), (569, 579, 584, 575), (570, 580, 579, 569), (576, 581, 580, 570), (576, 574, 577, 583), (581, 576, 583, 585), (578, 586, 583, 577), (573, 582, 586, 578), (575, 584, 591, 582), (579, 587, 593, 584), (580, 588, 587, 579), (581, 589, 588, 580), (585, 590, 589, 581), (585, 583, 586, 592), (590, 585, 592, 594), (582, 591, 592, 586), (584, 593, 600, 591), (593, 587, 596, 595), (587, 588, 597, 596), (588, 589, 598, 597), (589, 590, 599, 598), (590, 594, 602, 599), (594, 592, 591, 600), (595, 601, 600, 593), (594, 600, 601, 602), (596, 603, 604, 595), (595, 604, 601), (597, 605, 603, 596), (597, 598, 605), (598, 599, 606), (602, 607, 609, 599), (608, 601, 604), (598, 606, 605), (599, 609, 606), (607, 602, 608), (602, 601, 608), (610, 611, 604, 603), (612, 610, 603, 605), (604, 611, 620, 608), (606, 613, 612, 605), (606, 609, 614), (615, 616, 609, 607), (607, 608, 617), (610, 618, 625, 611), (612, 619, 618, 610), (613, 606, 614, 621), (616, 621, 614, 609), (616, 615, 623, 622), (624, 615, 607, 617), (608, 620, 624, 617), (613, 619, 612), (625, 620, 611), (626, 613, 621, 627, 634), (621, 616, 627), (616, 622, 627), (622, 623, 629, 628), (623, 615, 630), (615, 624, 630), (618, 631, 638, 625), (619, 632, 631, 618), (613, 626, 619), (620, 625, 633), (622, 628, 641, 627), (629, 635, 642, 628), (629, 623, 630, 636), (620, 633, 637, 630, 624), (632, 619, 626, 639), (627, 641, 634), (635, 629, 636, 643), (630, 637, 636), (631, 644, 653, 638), (632, 645, 644, 631), (639, 646, 645, 632), (639, 626, 634, 640), (647, 633, 625, 638), (640, 634, 641, 648), (628, 642, 648, 641), (642, 635, 650, 649), (643, 651, 650, 635), (643, 636, 637, 652), (633, 647, 652, 637), (639, 640, 654, 646), (638, 653, 662, 647), (648, 655, 654, 640), (642, 649, 655, 648), (650, 656, 663, 649), (643, 652, 657, 651), (644, 658, 666, 653), (645, 659, 658, 644), (646, 660, 659, 645), (654, 661, 660, 646), (656, 650, 651, 664), (657, 665, 664, 651), (652, 647, 662, 657), (661, 654, 655, 667), (653, 666, 668, 662), (649, 663, 667, 655), (661, 667, 663, 656, 664, 665, 668, 666, 658, 659, 660), (665, 657, 662, 668), (334, 338, 328), (366, 355, 361, 371), (338, 357, 342), (349, 355, 366, 359), (366, 371, 376, 369), (369, 367, 359, 366), (359, 367, 357, 334), (342, 337, 338), (677, 670, 669, 678), (670, 672, 671, 669), (672, 674, 673, 671), (676, 342, 357, 675), (674, 676, 675, 673), (376, 677, 678, 369), (678, 679, 367, 369), (679, 675, 357, 367), (675, 679, 346, 673), (679, 678, 669, 346), (673, 346, 671), (669, 671, 346)])
me_cylinder_008.polygons.foreach_set('material_index', [0, 0, 0, 0, 0, 0, 0, 0, 0, 0, 0, 0, 0, 0, 0, 0, 0, 0, 0, 0, 0, 0, 0, 0, 0, 0, 0, 0, 0, 0, 0, 0, 0, 0, 0, 0, 1, 0, 0, 0, 0, 1, 1, 0, 1, 0, 1, 1, 0, 1, 1, 1, 1, 1, 1, 1, 1, 1, 1, 1, 1, 1, 1, 1, 1, 1, 1, 1, 1, 1, 1, 1, 1, 1, 1, 1, 1, 1, 1, 1, 1, 1, 1, 1, 1, 1, 1, 1, 1, 1, 1, 1, 1, 1, 1, 1, 1, 1, 1, 1, 1, 1, 1, 1, 1, 1, 1, 1, 0, 0, 0, 0, 1, 1, 0, 0, 1, 1, 1, 0, 0, 0, 0, 0, 0, 0, 1, 1, 0, 0, 1, 1, 1, 1, 0, 0, 0, 0, 0, 0, 0, 0, 1, 1, 1, 0, 0, 1, 1, 1, 1, 0, 0, 0, 0, 0, 0, 0, 0, 1, 1, 0, 0, 1, 1, 1, 1, 0, 0, 0, 0, 0, 0, 0, 0, 0, 2, 2, 0, 0, 2, 2, 2, 2, 0, 0, 0, 0, 0, 0, 0, 0, 0, 0, 2, 2, 2, 2, 0, 0, 0, 0, 2, 2, 2, 2, 2, 2, 2, 2, 0, 0, 0, 0, 0, 0, 0, 0, 0, 0, 0, 2, 0, 0, 0, 0, 0, 2, 2, 2, 2, 2, 2, 2, 0, 0, 0, 0, 0, 0, 0, 0, 2, 2, 2, 2, 2, 2, 2, 2, 2, 2, 2, 2, 2, 2, 2, 2, 2, 2, 2, 2, 2, 2, 2, 0, 0, 0, 0, 0, 2, 0, 0, 0, 0, 0, 0, 0, 0, 0, 0, 0, 0, 0, 3, 3, 3, 3, 0, 3, 0, 3, 3, 3, 3, 3, 3, 3, 3, 3, 3, 3, 3, 3, 3, 3, 3, 3, 3, 3, 3, 3, 3, 3, 3, 3, 3, 3, 3, 3, 3, 3, 3, 3, 3, 3, 3, 3, 3, 3, 3, 3, 3, 3, 3, 3, 3, 3, 3, 3, 3, 3, 3, 3, 3, 3, 3, 0, 0, 0, 0, 0, 0, 0, 0, 0, 0, 0, 0, 0, 0, 0, 0, 0, 0, 0, 0, 0, 0, 0, 0, 0, 0, 0, 0, 0, 0, 0, 0, 0, 0, 0, 0, 0, 0, 0, 0, 0, 0, 0, 0, 0, 0, 0, 0, 0, 0, 0, 0, 0, 0, 0, 0, 1, 0, 0, 0, 0, 1, 1, 0, 1, 0, 1, 1, 0, 1, 1, 1, 1, 1, 1, 1, 1, 1, 1, 1, 1, 1, 1, 1, 1, 1, 1, 1, 1, 1, 1, 1, 1, 1, 1, 1, 1, 1, 1, 1, 1, 1, 1, 1, 1, 1, 1, 1, 1, 1, 1, 1, 1, 1, 1, 1, 1, 1, 1, 1, 1, 1, 1, 1, 1, 1, 1, 1, 0, 0, 0, 0, 1, 1, 0, 0, 1, 1, 1, 0, 0, 0, 0, 0, 0, 0, 1, 1, 0, 0, 1, 1, 1, 1, 0, 0, 0, 0, 0, 0, 0, 0, 1, 1, 1, 0, 0, 1, 1, 1, 1, 0, 0, 0, 0, 0, 0, 0, 0, 1, 1, 0, 0, 1, 1, 1, 1, 0, 0, 0, 0, 0, 0, 0, 0, 0, 2, 2, 0, 0, 2, 2, 2, 2, 0, 0, 0, 0, 0, 0, 0, 0, 0, 0, 2, 2, 2, 2, 0, 0, 0, 0, 2, 2, 2, 2, 2, 2, 2, 2, 0, 0, 0, 0, 0, 0, 0, 0, 0, 0, 0, 2, 0, 0, 0, 0, 0, 2, 2, 2, 2, 2, 2, 2, 0, 0, 0, 0, 0, 0, 0, 0, 2, 2, 2, 2, 2, 2, 2, 2, 2, 2, 2, 2, 2, 2, 2, 2, 2, 2, 2, 2, 2, 2, 2, 0, 0, 0, 0, 0, 2, 0, 0, 0, 0, 0, 0, 0, 0, 0, 0, 0, 0, 0, 3, 3, 3, 3, 0, 3, 0, 3, 3, 3, 3, 3, 3, 3, 3, 3, 3, 3, 3, 3, 3, 3, 3, 3, 3, 3, 3, 3, 3, 3, 3, 3, 3, 3, 3, 3, 3, 3, 3, 3, 3, 3, 3, 3, 3, 3, 3, 3, 3, 3, 3, 3, 3, 3, 3, 3, 3, 3, 3, 3, 3, 3, 3, 0, 0, 0, 0, 0, 0, 0, 0, 0, 0, 0, 0, 0, 0, 0, 0, 0, 0, 0, 0])
_uv = me_cylinder_008.uv_layers.new(name='UVMap')
_uv.uv.foreach_set('vector', [0.4655, 0.9583, 0.4656, 0.9583, 0.4655, 0.9583, 0.4654, 0.9584, 0.4655, 0.9583, 0.4654, 0.9584, 0.4653, 0.9584, 0.4653, 0.9584, 0.4656, 0.9583, 0.4656, 0.9583, 0.4656, 0.9583, 0.4655, 0.9583, 0.4655, 0.9583, 0.4656, 0.9583, 0.4654, 0.9584, 0.4656, 0.9583, 0.4656, 0.9582, 0.4654, 0.9584, 0.4653, 0.9584, 0.4654, 0.9584, 0.4651, 0.9585, 0.4653, 0.9584, 0.4653, 0.9584, 0.4652, 0.9584, 0.4653, 0.9584, 0.4656, 0.9583, 0.4656, 0.9583, 0.4656, 0.9582, 0.4656, 0.9583, 0.4654, 0.9584, 0.4656, 0.9582, 0.4661, 0.9577, 0.4656, 0.9581, 0.4653, 0.9584, 0.4651, 0.9585, 0.465, 0.9586, 0.4652, 0.9584, 0.4651, 0.9585, 0.4654, 0.9584, 0.4649, 0.9586, 0.4656, 0.9583, 0.4663, 0.9577, 0.4661, 0.9577, 0.4656, 0.9582, 0.4656, 0.9581, 0.4648, 0.9588, 0.4649, 0.9586, 0.4654, 0.9584, 0.4661, 0.9577, 0.4659, 0.9582, 0.4654, 0.9583, 0.4656, 0.9581, 0.4651, 0.9585, 0.4649, 0.9586, 0.4648, 0.9588, 0.4653, 0.9584, 0.4652, 0.9584, 0.4649, 0.9586, 0.465, 0.9586, 0.4661, 0.9577, 0.4663, 0.9577, 0.4671, 0.9572, 0.4671, 0.9575, 0.4651, 0.9585, 0.4648, 0.9588, 0.465, 0.9586, 0.4652, 0.9584, 0.465, 0.9586, 0.4649, 0.9586, 0.4649, 0.9586, 0.4648, 0.9588, 0.4649, 0.9586, 0.4647, 0.9589, 0.465, 0.9586, 0.4648, 0.9588, 0.4648, 0.9586, 0.4647, 0.9589, 0.4645, 0.9586, 0.4646, 0.9587, 0.4648, 0.9588, 0.4649, 0.9586, 0.4648, 0.9588, 0.4647, 0.9592, 0.4647, 0.9589, 0.465, 0.9586, 0.4649, 0.9586, 0.4649, 0.9586, 0.4649, 0.9586, 0.465, 0.9586, 0.4648, 0.9586, 0.4648, 0.9586, 0.4649, 0.9586, 0.4648, 0.9588, 0.4646, 0.9587, 0.4647, 0.9586, 0.4648, 0.9586, 0.4649, 0.9586, 0.4649, 0.9586, 0.4649, 0.9586, 0.4649, 0.9586, 0.4647, 0.9589, 0.4647, 0.9592, 0.4643, 0.9586, 0.4645, 0.9586, 0.4645, 0.9586, 0.4643, 0.9585, 0.4646, 0.9585, 0.4646, 0.9587, 0.4648, 0.9588, 0.4643, 0.9592, 0.4648, 0.9596, 0.4647, 0.9592, 0.4649, 0.9586, 0.4649, 0.9586, 0.4649, 0.9586, 0.4649, 0.9586, 0.4649, 0.9586, 0.4648, 0.9586, 0.4648, 0.9586, 0.4649, 0.9586, 0.4648, 0.9586, 0.4647, 0.9586, 0.4648, 0.9586, 0.4648, 0.9586, 0.4646, 0.9587, 0.4646, 0.9585, 0.4647, 0.9586, 0.4647, 0.9586, 0.4649, 0.9586, 0.4649, 0.9586, 0.4649, 0.9586, 0.4649, 0.9586, 0.4645, 0.9586, 0.4643, 0.9586, 0.4641, 0.9584, 0.4643, 0.9585, 0.4818, 0.4363, 0.4808, 0.4363, 0.4805, 0.4364, 0.4814, 0.4364, 0.4658, 0.9582, 0.4671, 0.9575, 0.4656, 0.9584, 0.4649, 0.9586, 0.4648, 0.9586, 0.4649, 0.9586, 0.4649, 0.9586, 0.4648, 0.9586, 0.4648, 0.9586, 0.4648, 0.9586, 0.4648, 0.9586, 0.4647, 0.9586, 0.4647, 0.9586, 0.4648, 0.9586, 0.4648, 0.9586, 0.4808, 0.4363, 0.4797, 0.4364, 0.4794, 0.4365, 0.4805, 0.4364, 0.4814, 0.4364, 0.4805, 0.4364, 0.4804, 0.4365, 0.4811, 0.4364, 0.4648, 0.9586, 0.4648, 0.9586, 0.4648, 0.9586, 0.4649, 0.9586, 0.4797, 0.4364, 0.4772, 0.4364, 0.4774, 0.4363, 0.4794, 0.4365, 0.4648, 0.9586, 0.4648, 0.9586, 0.4648, 0.9586, 0.4648, 0.9586, 0.4805, 0.4364, 0.4794, 0.4365, 0.4796, 0.4363, 0.4804, 0.4365, 0.4811, 0.4364, 0.4804, 0.4365, 0.4802, 0.4363, 0.4806, 0.4363, 0.4648, 0.9586, 0.4648, 0.9586, 0.4648, 0.9586, 0.4648, 0.9586, 0.4772, 0.4364, 0.4754, 0.4357, 0.4767, 0.4358, 0.4774, 0.4363, 0.4774, 0.4363, 0.4781, 0.4362, 0.4796, 0.4363, 0.4794, 0.4365, 0.4804, 0.4365, 0.4796, 0.4363, 0.4797, 0.4362, 0.4802, 0.4363, 0.4774, 0.4363, 0.4767, 0.4358, 0.4782, 0.4359, 0.4781, 0.4362, 0.4781, 0.4362, 0.4784, 0.4361, 0.479, 0.4362, 0.4796, 0.4363, 0.4806, 0.4363, 0.4802, 0.4363, 0.48, 0.4362, 0.4803, 0.4362, 0.4754, 0.4357, 0.4747, 0.4358, 0.4764, 0.4356, 0.4767, 0.4358, 0.4784, 0.4361, 0.4781, 0.4362, 0.4782, 0.4359, 0.4784, 0.4359, 0.4795, 0.4361, 0.4797, 0.4362, 0.4796, 0.4363, 0.4802, 0.4363, 0.4797, 0.4362, 0.4798, 0.4361, 0.48, 0.4362, 0.4767, 0.4358, 0.4764, 0.4356, 0.4779, 0.4357, 0.4782, 0.4359, 0.4796, 0.4363, 0.479, 0.4362, 0.4795, 0.4361, 0.4784, 0.4361, 0.4787, 0.4361, 0.479, 0.4361, 0.479, 0.4362, 0.4784, 0.4359, 0.4786, 0.436, 0.4787, 0.4361, 0.4784, 0.4361, 0.4796, 0.4361, 0.4797, 0.4362, 0.4795, 0.4361, 0.48, 0.4362, 0.48, 0.4361, 0.4802, 0.4361, 0.4803, 0.4362, 0.4787, 0.4359, 0.4784, 0.4359, 0.4782, 0.4359, 0.4795, 0.4361, 0.479, 0.4362, 0.4793, 0.4361, 0.4786, 0.436, 0.4784, 0.4359, 0.4787, 0.4359, 0.4788, 0.436, 0.4795, 0.4361, 0.4795, 0.4361, 0.4797, 0.4361, 0.4796, 0.4361, 0.4797, 0.4362, 0.4796, 0.4361, 0.4798, 0.4361, 0.4798, 0.4361, 0.4798, 0.4361, 0.48, 0.4361, 0.48, 0.4362, 0.4782, 0.4359, 0.4779, 0.4357, 0.4786, 0.4357, 0.4787, 0.4359, 0.4795, 0.4361, 0.4793, 0.4361, 0.4793, 0.4361, 0.479, 0.4362, 0.479, 0.4361, 0.4792, 0.4361, 0.4793, 0.4361, 0.4787, 0.4361, 0.4789, 0.436, 0.4789, 0.436, 0.479, 0.4361, 0.4786, 0.436, 0.4789, 0.436, 0.4789, 0.436, 0.4787, 0.4361, 0.4788, 0.436, 0.4789, 0.436, 0.4789, 0.436, 0.4786, 0.436, 0.4795, 0.4361, 0.4793, 0.4361, 0.4795, 0.4361, 0.4796, 0.4361, 0.4797, 0.4361, 0.4798, 0.4361, 0.4798, 0.4361, 0.48, 0.4361, 0.4801, 0.4361, 0.4802, 0.4361, 0.4798, 0.4361, 0.4798, 0.4361, 0.48, 0.4361, 0.4789, 0.436, 0.4788, 0.436, 0.4787, 0.4359, 0.4793, 0.4361, 0.4792, 0.4361, 0.4793, 0.4361, 0.4789, 0.436, 0.4788, 0.436, 0.4789, 0.436, 0.4789, 0.4361, 0.4795, 0.4361, 0.4798, 0.4361, 0.4798, 0.4361, 0.4797, 0.4361, 0.4793, 0.4361, 0.4791, 0.436, 0.4792, 0.436, 0.4795, 0.4361, 0.4797, 0.4361, 0.4798, 0.4361, 0.4798, 0.4361, 0.4798, 0.4361, 0.4801, 0.4361, 0.48, 0.4361, 0.4787, 0.4359, 0.4786, 0.4357, 0.4791, 0.4358, 0.479, 0.436, 0.4789, 0.436, 0.4787, 0.4359, 0.479, 0.436, 0.4793, 0.4361, 0.4792, 0.4361, 0.479, 0.436, 0.479, 0.4361, 0.479, 0.4361, 0.4789, 0.436, 0.479, 0.436, 0.4792, 0.4361, 0.4789, 0.436, 0.4789, 0.436, 0.4789, 0.436, 0.4789, 0.436, 0.4789, 0.436, 0.4789, 0.436, 0.4789, 0.436, 0.4789, 0.436, 0.4789, 0.436, 0.4789, 0.436, 0.4789, 0.436, 0.4789, 0.436, 0.4789, 0.4361, 0.4789, 0.436, 0.4789, 0.436, 0.4789, 0.436, 0.4795, 0.4361, 0.4797, 0.436, 0.4798, 0.436, 0.4798, 0.4361, 0.4791, 0.436, 0.4793, 0.4361, 0.479, 0.4361, 0.479, 0.4361, 0.4801, 0.4361, 0.4798, 0.4361, 0.4798, 0.4361, 0.48, 0.4361, 0.479, 0.436, 0.4792, 0.436, 0.4791, 0.436, 0.4789, 0.436, 0.4789, 0.436, 0.4791, 0.436, 0.479, 0.4361, 0.4789, 0.4361, 0.4789, 0.4361, 0.479, 0.4361, 0.479, 0.4361, 0.4789, 0.436, 0.4795, 0.4361, 0.4792, 0.436, 0.4795, 0.436, 0.4797, 0.436, 0.479, 0.436, 0.4791, 0.4358, 0.4795, 0.4359, 0.4794, 0.436, 0.4792, 0.436, 0.479, 0.436, 0.4794, 0.436, 0.4795, 0.436, 0.479, 0.4361, 0.479, 0.436, 0.479, 0.436, 0.479, 0.4361, 0.479, 0.4361, 0.479, 0.4361, 0.479, 0.4361, 0.479, 0.4361, 0.4789, 0.436, 0.4789, 0.436, 0.479, 0.436, 0.479, 0.436, 0.4649, 0.9586, 0.4649, 0.9586, 0.4649, 0.9586, 0.4649, 0.9586, 0.4649, 0.9586, 0.4649, 0.9586, 0.4649, 0.9586, 0.4649, 0.9586, 0.4649, 0.9586, 0.4649, 0.9586, 0.4649, 0.9586, 0.4649, 0.9586, 0.4649, 0.9586, 0.4649, 0.9586, 0.4649, 0.9586, 0.4649, 0.9586, 0.4798, 0.4361, 0.4798, 0.436, 0.4799, 0.436, 0.48, 0.4361, 0.4797, 0.436, 0.4797, 0.436, 0.4797, 0.436, 0.4798, 0.436, 0.4649, 0.9586, 0.4649, 0.9586, 0.4649, 0.9586, 0.4649, 0.9586, 0.4649, 0.9586, 0.4649, 0.9586, 0.4649, 0.9586, 0.4649, 0.9586, 0.4797, 0.436, 0.4795, 0.436, 0.4796, 0.436, 0.4797, 0.436, 0.4794, 0.436, 0.4795, 0.4359, 0.4796, 0.436, 0.4796, 0.436, 0.4795, 0.436, 0.4794, 0.436, 0.4796, 0.436, 0.4796, 0.436, 0.4649, 0.9586, 0.4649, 0.9586, 0.4649, 0.9586, 0.4649, 0.9586, 0.4649, 0.9586, 0.4649, 0.9586, 0.4649, 0.9586, 0.4649, 0.9586, 0.4649, 0.9586, 0.4649, 0.9586, 0.4649, 0.9586, 0.4649, 0.9586, 0.4649, 0.9586, 0.4649, 0.9586, 0.4649, 0.9586, 0.4649, 0.9586, 0.4649, 0.9586, 0.4649, 0.9586, 0.4649, 0.9586, 0.4649, 0.9586, 0.4649, 0.9586, 0.4649, 0.9586, 0.4649, 0.9586, 0.4649, 0.9586, 0.4649, 0.9586, 0.4649, 0.9586, 0.4649, 0.9586, 0.4798, 0.436, 0.4797, 0.436, 0.4798, 0.436, 0.4799, 0.436, 0.4797, 0.436, 0.4797, 0.436, 0.4797, 0.436, 0.4797, 0.436, 0.4649, 0.9586, 0.4649, 0.9586, 0.4649, 0.9586, 0.4649, 0.9586, 0.4649, 0.9586, 0.4649, 0.9586, 0.4649, 0.9586, 0.4649, 0.9586, 0.4797, 0.436, 0.4797, 0.436, 0.4798, 0.436, 0.4797, 0.436, 0.4796, 0.436, 0.4796, 0.436, 0.4797, 0.436, 0.4797, 0.436, 0.4796, 0.436, 0.4796, 0.436, 0.4797, 0.436, 0.4797, 0.436, 0.4796, 0.436, 0.4796, 0.436, 0.4796, 0.436, 0.4796, 0.436, 0.4649, 0.9586, 0.4649, 0.9586, 0.4649, 0.9586, 0.4649, 0.9586, 0.4649, 0.9586, 0.4649, 0.9586, 0.4649, 0.9586, 0.4649, 0.9586, 0.4649, 0.9586, 0.4649, 0.9586, 0.4649, 0.9586, 0.4649, 0.9586, 0.4649, 0.9586, 0.4649, 0.9586, 0.4649, 0.9586, 0.4649, 0.9586, 0.4649, 0.9586, 0.4649, 0.9586, 0.4649, 0.9586, 0.4649, 0.9586, 0.4649, 0.9586, 0.4649, 0.9586, 0.4649, 0.9586, 0.4649, 0.9586, 0.4649, 0.9586, 0.4649, 0.9586, 0.4649, 0.9586, 0.4649, 0.9586, 0.4649, 0.9586, 0.4649, 0.9586, 0.4649, 0.9586, 0.4797, 0.436, 0.4797, 0.436, 0.4797, 0.436, 0.4797, 0.436, 0.4797, 0.436, 0.4797, 0.436, 0.4797, 0.436, 0.4797, 0.436, 0.4796, 0.436, 0.4797, 0.436, 0.4796, 0.436, 0.4649, 0.9586, 0.4649, 0.9586, 0.4649, 0.9586, 0.4649, 0.9586, 0.4649, 0.9586, 0.4649, 0.9586, 0.4649, 0.9586, 0.4649, 0.9586, 0.4797, 0.436, 0.4796, 0.436, 0.4797, 0.436, 0.4797, 0.436, 0.4796, 0.436, 0.4796, 0.436, 0.4797, 0.436, 0.4797, 0.436, 0.4797, 0.436, 0.4797, 0.436, 0.4797, 0.436, 0.4797, 0.436, 0.4796, 0.436, 0.4797, 0.436, 0.4797, 0.436, 0.4797, 0.436, 0.4649, 0.9586, 0.4649, 0.9586, 0.4649, 0.9586, 0.4649, 0.9586, 0.4649, 0.9586, 0.4649, 0.9586, 0.4649, 0.9586, 0.4649, 0.9586, 0.4649, 0.9586, 0.4649, 0.9586, 0.4649, 0.9586, 0.4649, 0.9586, 0.4649, 0.9586, 0.4649, 0.9586, 0.4649, 0.9586, 0.4649, 0.9586, 0.4649, 0.9586, 0.4649, 0.9586, 0.4649, 0.9586, 0.4649, 0.9586, 0.4649, 0.9586, 0.4649, 0.9586, 0.4649, 0.9586, 0.4649, 0.9586, 0.4649, 0.9586, 0.4649, 0.9586, 0.4649, 0.9586, 0.4649, 0.9586, 0.4649, 0.9586, 0.4649, 0.9586, 0.4649, 0.9586, 0.4649, 0.9586, 0.4797, 0.436, 0.4797, 0.436, 0.4797, 0.436, 0.4797, 0.436, 0.4797, 0.436, 0.4797, 0.436, 0.4797, 0.436, 0.4797, 0.436, 0.4649, 0.9586, 0.4649, 0.9586, 0.4649, 0.9586, 0.4649, 0.9586, 0.4649, 0.9586, 0.4649, 0.9586, 0.4649, 0.9586, 0.4797, 0.436, 0.4797, 0.436, 0.4797, 0.436, 0.4797, 0.436, 0.4797, 0.436, 0.4797, 0.436, 0.4797, 0.436, 0.4797, 0.436, 0.4797, 0.436, 0.4797, 0.436, 0.4797, 0.436, 0.4797, 0.436, 0.4797, 0.436, 0.4797, 0.436, 0.4797, 0.436, 0.4797, 0.436, 0.4649, 0.9586, 0.4649, 0.9586, 0.4649, 0.9586, 0.4649, 0.9586, 0.4649, 0.9586, 0.4649, 0.9586, 0.4649, 0.9586, 0.4649, 0.9586, 0.4649, 0.9586, 0.4649, 0.9586, 0.4649, 0.9586, 0.4649, 0.9586, 0.4649, 0.9586, 0.4649, 0.9586, 0.4649, 0.9586, 0.4649, 0.9586, 0.4649, 0.9586, 0.4649, 0.9586, 0.4649, 0.9586, 0.4649, 0.9586, 0.4649, 0.9586, 0.4649, 0.9586, 0.4649, 0.9586, 0.4649, 0.9586, 0.4649, 0.9586, 0.4649, 0.9586, 0.4649, 0.9586, 0.4649, 0.9586, 0.4649, 0.9586, 0.4649, 0.9586, 0.4649, 0.9586, 0.4649, 0.9586, 0.4649, 0.9586, 0.4649, 0.9586, 0.4649, 0.9586, 0.4649, 0.9586, 0.4828, 0.2128, 0.4828, 0.2128, 0.4828, 0.2128, 0.4828, 0.2128, 0.4828, 0.2128, 0.4828, 0.2128, 0.4828, 0.2128, 0.4649, 0.9586, 0.4649, 0.9586, 0.4649, 0.9586, 0.4649, 0.9586, 0.4649, 0.9586, 0.4649, 0.9586, 0.4649, 0.9586, 0.4828, 0.2128, 0.4828, 0.2128, 0.4828, 0.2128, 0.4828, 0.2128, 0.4828, 0.2128, 0.4828, 0.2128, 0.4828, 0.2128, 0.4828, 0.2128, 0.4828, 0.2128, 0.4828, 0.2128, 0.4828, 0.2128, 0.4828, 0.2128, 0.4828, 0.2128, 0.4828, 0.2128, 0.4828, 0.2128, 0.4649, 0.9586, 0.4649, 0.9586, 0.4649, 0.9586, 0.4649, 0.9586, 0.4649, 0.9586, 0.4649, 0.9586, 0.4649, 0.9586, 0.4649, 0.9586, 0.4649, 0.9586, 0.4649, 0.9586, 0.4649, 0.9586, 0.4649, 0.9586, 0.4649, 0.9586, 0.4649, 0.9586, 0.4649, 0.9586, 0.4649, 0.9586, 0.4649, 0.9586, 0.4649, 0.9586, 0.4649, 0.9586, 0.4649, 0.9586, 0.4649, 0.9586, 0.4649, 0.9586, 0.4649, 0.9586, 0.4649, 0.9586, 0.4649, 0.9586, 0.4649, 0.9586, 0.4649, 0.9586, 0.4649, 0.9586, 0.4649, 0.9586, 0.4649, 0.9586, 0.4649, 0.9586, 0.4649, 0.9586, 0.4649, 0.9586, 0.4649, 0.9586, 0.4649, 0.9586, 0.4649, 0.9586, 0.4649, 0.9586, 0.4649, 0.9586, 0.4649, 0.9586, 0.4649, 0.9586, 0.4828, 0.2128, 0.4828, 0.2128, 0.4828, 0.2128, 0.4828, 0.2128, 0.4828, 0.2128, 0.4828, 0.2128, 0.4828, 0.2128, 0.4828, 0.2128, 0.4828, 0.2128, 0.4828, 0.2128, 0.4828, 0.2128, 0.4828, 0.2128, 0.4649, 0.9586, 0.4649, 0.9586, 0.4649, 0.9586, 0.4649, 0.9586, 0.4649, 0.9586, 0.4649, 0.9586, 0.4649, 0.9586, 0.4649, 0.9586, 0.4649, 0.9586, 0.4649, 0.9586, 0.4649, 0.9586, 0.4649, 0.9586, 0.4649, 0.9586, 0.4649, 0.9586, 0.4649, 0.9586, 0.4649, 0.9586, 0.4828, 0.2128, 0.4828, 0.2128, 0.4828, 0.2128, 0.4828, 0.2128, 0.4828, 0.2128, 0.4828, 0.2128, 0.4828, 0.2128, 0.4828, 0.2128, 0.4828, 0.2128, 0.4828, 0.2128, 0.4828, 0.2128, 0.4828, 0.2128, 0.4828, 0.2128, 0.4828, 0.2128, 0.4828, 0.2128, 0.4828, 0.2128, 0.4828, 0.2128, 0.4828, 0.2128, 0.4828, 0.2128, 0.4828, 0.2128, 0.4828, 0.2128, 0.4828, 0.2128, 0.4828, 0.2128, 0.4828, 0.2128, 0.4828, 0.2128, 0.4828, 0.2128, 0.4828, 0.2128, 0.4828, 0.2128, 0.4828, 0.2128, 0.4828, 0.2128, 0.4828, 0.2128, 0.4649, 0.9586, 0.4649, 0.9586, 0.4649, 0.9586, 0.4649, 0.9586, 0.4649, 0.9586, 0.4649, 0.9586, 0.4649, 0.9586, 0.4649, 0.9586, 0.4649, 0.9586, 0.4649, 0.9586, 0.4649, 0.9586, 0.4649, 0.9586, 0.4649, 0.9586, 0.4649, 0.9586, 0.4649, 0.9586, 0.4649, 0.9586, 0.4649, 0.9586, 0.4649, 0.9586, 0.4649, 0.9586, 0.4649, 0.9586, 0.4649, 0.9586, 0.4649, 0.9586, 0.4649, 0.9586, 0.4649, 0.9586, 0.4649, 0.9586, 0.4649, 0.9586, 0.4649, 0.9586, 0.4649, 0.9586, 0.4649, 0.9586, 0.4649, 0.9586, 0.4649, 0.9586, 0.4649, 0.9586, 0.4649, 0.9586, 0.4649, 0.9586, 0.4649, 0.9586, 0.4649, 0.9586, 0.4649, 0.9586, 0.4649, 0.9586, 0.4649, 0.9586, 0.4649, 0.9586, 0.4649, 0.9586, 0.4649, 0.9586, 0.4649, 0.9586, 0.4649, 0.9586, 0.4828, 0.2128, 0.4828, 0.2128, 0.4828, 0.2128, 0.4828, 0.2128, 0.4649, 0.9586, 0.4649, 0.9586, 0.4649, 0.9586, 0.4649, 0.9586, 0.4649, 0.9586, 0.4649, 0.9586, 0.4649, 0.9586, 0.4649, 0.9586, 0.4649, 0.9586, 0.4649, 0.9586, 0.4649, 0.9586, 0.4649, 0.9586, 0.4649, 0.9586, 0.4649, 0.9586, 0.4649, 0.9586, 0.4649, 0.9586, 0.4649, 0.9586, 0.4649, 0.9586, 0.4649, 0.9586, 0.4649, 0.9586, 0.4828, 0.2128, 0.4828, 0.2128, 0.4828, 0.2128, 0.4828, 0.2128, 0.4828, 0.2128, 0.4828, 0.2128, 0.4828, 0.2128, 0.4828, 0.2128, 0.4828, 0.2128, 0.4828, 0.2128, 0.4828, 0.2128, 0.4828, 0.2128, 0.4828, 0.2128, 0.4828, 0.2128, 0.4828, 0.2128, 0.4828, 0.2128, 0.4828, 0.2128, 0.4828, 0.2128, 0.4828, 0.2128, 0.4828, 0.2128, 0.4828, 0.2128, 0.4828, 0.2128, 0.4828, 0.2128, 0.4828, 0.2128, 0.4828, 0.2128, 0.4828, 0.2128, 0.4649, 0.9586, 0.4649, 0.9586, 0.4649, 0.9586, 0.4649, 0.9586, 0.4649, 0.9586, 0.4649, 0.9586, 0.4649, 0.9586, 0.4649, 0.9586, 0.4649, 0.9586, 0.4649, 0.9586, 0.4649, 0.9586, 0.4649, 0.9586, 0.4649, 0.9586, 0.4649, 0.9586, 0.4649, 0.9586, 0.4649, 0.9586, 0.4649, 0.9586, 0.4649, 0.9586, 0.4649, 0.9586, 0.4649, 0.9586, 0.4649, 0.9586, 0.4649, 0.9586, 0.4649, 0.9586, 0.4649, 0.9586, 0.4649, 0.9586, 0.4649, 0.9586, 0.4649, 0.9586, 0.4649, 0.9586, 0.4649, 0.9586, 0.4649, 0.9586, 0.4649, 0.9586, 0.4649, 0.9586, 0.4828, 0.2128, 0.4828, 0.2128, 0.4828, 0.2128, 0.4828, 0.2128, 0.4828, 0.2128, 0.4828, 0.2128, 0.4828, 0.2128, 0.4828, 0.2128, 0.4828, 0.2128, 0.4828, 0.2128, 0.4828, 0.2128, 0.4828, 0.2128, 0.4828, 0.2128, 0.4828, 0.2128, 0.4828, 0.2128, 0.4828, 0.2128, 0.4828, 0.2128, 0.4828, 0.2128, 0.4828, 0.2128, 0.4828, 0.2128, 0.4828, 0.2128, 0.4828, 0.2128, 0.4828, 0.2128, 0.4828, 0.2128, 0.4828, 0.2128, 0.4828, 0.2128, 0.4828, 0.2128, 0.4828, 0.2128, 0.4828, 0.2128, 0.4828, 0.2128, 0.4828, 0.2128, 0.4828, 0.2128, 0.4828, 0.2128, 0.4828, 0.2128, 0.4828, 0.2128, 0.4828, 0.2128, 0.4828, 0.2128, 0.4828, 0.2128, 0.4828, 0.2128, 0.4828, 0.2128, 0.4828, 0.2128, 0.4828, 0.2128, 0.4828, 0.2128, 0.4828, 0.2128, 0.4828, 0.2128, 0.4828, 0.2128, 0.4828, 0.2128, 0.4828, 0.2128, 0.4828, 0.2128, 0.4828, 0.2128, 0.4828, 0.2128, 0.4828, 0.2128, 0.4828, 0.2128, 0.4828, 0.2128, 0.4828, 0.2128, 0.4828, 0.2128, 0.4828, 0.2128, 0.4828, 0.2128, 0.4828, 0.2128, 0.4828, 0.2128, 0.4828, 0.2128, 0.4828, 0.2128, 0.4828, 0.2128, 0.4828, 0.2128, 0.4828, 0.2128, 0.4828, 0.2128, 0.4828, 0.2128, 0.4828, 0.2128, 0.4828, 0.2128, 0.4828, 0.2128, 0.4828, 0.2128, 0.4828, 0.2128, 0.4828, 0.2128, 0.4828, 0.2128, 0.4828, 0.2128, 0.4828, 0.2128, 0.4828, 0.2128, 0.4828, 0.2128, 0.4828, 0.2128, 0.4828, 0.2128, 0.4828, 0.2128, 0.4828, 0.2128, 0.4828, 0.2128, 0.4828, 0.2128, 0.4828, 0.2128, 0.4828, 0.2128, 0.4828, 0.2128, 0.4828, 0.2128, 0.4828, 0.2128, 0.4828, 0.2128, 0.4649, 0.9586, 0.4649, 0.9586, 0.4649, 0.9586, 0.4649, 0.9586, 0.4649, 0.9586, 0.4649, 0.9586, 0.4649, 0.9586, 0.4649, 0.9586, 0.4649, 0.9586, 0.4649, 0.9586, 0.4649, 0.9586, 0.4649, 0.9586, 0.4649, 0.9586, 0.4649, 0.9586, 0.4649, 0.9586, 0.4649, 0.9586, 0.4649, 0.9586, 0.4649, 0.9586, 0.4649, 0.9586, 0.4649, 0.9586, 0.4828, 0.2128, 0.4828, 0.2128, 0.4828, 0.2128, 0.4828, 0.2128, 0.4649, 0.9586, 0.4649, 0.9586, 0.4649, 0.9586, 0.4649, 0.9586, 0.4649, 0.9586, 0.4649, 0.9586, 0.4649, 0.9586, 0.4649, 0.9586, 0.4649, 0.9586, 0.4649, 0.9586, 0.4649, 0.9586, 0.4649, 0.9586, 0.4649, 0.9586, 0.4649, 0.9586, 0.4649, 0.9586, 0.4649, 0.9586, 0.4649, 0.9586, 0.4649, 0.9586, 0.4649, 0.9586, 0.4649, 0.9586, 0.4649, 0.9586, 0.4649, 0.9586, 0.4649, 0.9586, 0.4649, 0.9586, 0.4649, 0.9586, 0.4649, 0.9586, 0.4649, 0.9586, 0.4649, 0.9586, 0.4649, 0.9586, 0.4649, 0.9586, 0.4649, 0.9586, 0.4649, 0.9586, 0.4649, 0.9586, 0.4649, 0.9586, 0.4649, 0.9586, 0.4649, 0.9586, 0.4649, 0.9586, 0.4649, 0.9586, 0.4649, 0.9586, 0.4649, 0.9586, 0.4649, 0.9586, 0.4649, 0.9586, 0.4649, 0.9586, 0.4649, 0.9586, 0.4084, 0.04223, 0.4084, 0.04223, 0.4084, 0.04223, 0.4084, 0.04223, 0.4084, 0.04223, 0.4084, 0.04223, 0.4084, 0.04223, 0.4084, 0.04223, 0.4084, 0.04223, 0.4084, 0.04223, 0.4084, 0.04223, 0.4084, 0.04223, 0.4084, 0.04223, 0.4084, 0.04223, 0.4084, 0.04223, 0.4084, 0.04223, 0.4649, 0.9586, 0.4649, 0.9586, 0.4649, 0.9586, 0.4084, 0.04223, 0.4084, 0.04223, 0.4084, 0.04223, 0.4084, 0.04223, 0.4649, 0.9586, 0.4649, 0.9586, 0.4649, 0.9586, 0.4084, 0.04223, 0.4084, 0.04223, 0.4084, 0.04223, 0.4084, 0.04223, 0.4084, 0.04223, 0.4084, 0.04223, 0.4084, 0.04223, 0.4084, 0.04223, 0.4084, 0.04223, 0.4084, 0.04223, 0.4084, 0.04223, 0.4084, 0.04223, 0.4084, 0.04223, 0.4084, 0.04223, 0.4084, 0.04223, 0.4084, 0.04223, 0.4084, 0.04223, 0.4084, 0.04223, 0.4084, 0.04223, 0.4084, 0.04223, 0.4084, 0.04223, 0.4084, 0.04223, 0.4084, 0.04223, 0.4084, 0.04223, 0.4084, 0.04223, 0.4084, 0.04223, 0.4084, 0.04223, 0.4084, 0.04223, 0.4084, 0.04223, 0.4084, 0.04223, 0.4084, 0.04223, 0.4084, 0.04223, 0.4084, 0.04223, 0.4084, 0.04223, 0.4084, 0.04223, 0.4084, 0.04223, 0.4084, 0.04223, 0.4084, 0.04223, 0.4084, 0.04223, 0.4084, 0.04223, 0.4084, 0.04223, 0.4084, 0.04223, 0.4084, 0.04223, 0.4084, 0.04223, 0.4084, 0.04223, 0.4084, 0.04223, 0.4084, 0.04223, 0.4084, 0.04223, 0.4084, 0.04223, 0.4084, 0.04223, 0.4084, 0.04223, 0.4084, 0.04223, 0.4084, 0.04223, 0.4084, 0.04223, 0.4084, 0.04223, 0.4084, 0.04223, 0.4084, 0.04223, 0.4084, 0.04223, 0.4084, 0.04223, 0.4084, 0.04223, 0.4084, 0.04223, 0.4084, 0.04223, 0.4084, 0.04223, 0.4084, 0.04223, 0.4084, 0.04223, 0.4084, 0.04223, 0.4084, 0.04223, 0.4084, 0.04223, 0.4084, 0.04223, 0.4084, 0.04223, 0.4084, 0.04223, 0.4084, 0.04223, 0.4084, 0.04223, 0.4084, 0.04223, 0.4084, 0.04223, 0.4084, 0.04223, 0.4084, 0.04223, 0.4084, 0.04223, 0.4084, 0.04223, 0.4084, 0.04223, 0.4084, 0.04223, 0.4084, 0.04223, 0.4084, 0.04223, 0.4084, 0.04223, 0.4084, 0.04223, 0.4084, 0.04223, 0.4084, 0.04223, 0.4084, 0.04223, 0.4084, 0.04223, 0.4084, 0.04223, 0.4084, 0.04223, 0.4084, 0.04223, 0.4084, 0.04223, 0.4084, 0.04223, 0.4084, 0.04223, 0.4084, 0.04223, 0.4084, 0.04223, 0.4084, 0.04223, 0.4084, 0.04223, 0.4084, 0.04223, 0.4084, 0.04223, 0.4084, 0.04223, 0.4084, 0.04223, 0.4084, 0.04223, 0.4084, 0.04223, 0.4084, 0.04223, 0.4084, 0.04223, 0.4084, 0.04223, 0.4084, 0.04223, 0.4084, 0.04223, 0.4084, 0.04223, 0.4084, 0.04223, 0.4084, 0.04223, 0.4084, 0.04223, 0.4084, 0.04223, 0.4084, 0.04223, 0.4084, 0.04223, 0.4084, 0.04223, 0.4084, 0.04223, 0.4084, 0.04223, 0.4084, 0.04223, 0.4084, 0.04223, 0.4084, 0.04223, 0.4084, 0.04223, 0.4084, 0.04223, 0.4084, 0.04223, 0.4084, 0.04223, 0.4084, 0.04223, 0.4084, 0.04223, 0.4084, 0.04223, 0.4084, 0.04223, 0.4084, 0.04223, 0.4084, 0.04223, 0.4084, 0.04223, 0.4084, 0.04223, 0.4084, 0.04223, 0.4084, 0.04223, 0.4084, 0.04223, 0.4084, 0.04223, 0.4084, 0.04223, 0.4084, 0.04223, 0.4084, 0.04223, 0.4084, 0.04223, 0.4084, 0.04223, 0.4084, 0.04223, 0.4084, 0.04223, 0.4084, 0.04223, 0.4084, 0.04223, 0.4084, 0.04223, 0.4084, 0.04223, 0.4084, 0.04223, 0.4084, 0.04223, 0.4084, 0.04223, 0.4084, 0.04223, 0.4084, 0.04223, 0.4084, 0.04223, 0.4084, 0.04223, 0.4084, 0.04223, 0.4084, 0.04223, 0.4084, 0.04223, 0.4084, 0.04223, 0.4084, 0.04223, 0.4084, 0.04223, 0.4084, 0.04223, 0.4084, 0.04223, 0.4084, 0.04223, 0.4084, 0.04223, 0.4084, 0.04223, 0.4084, 0.04223, 0.4084, 0.04223, 0.4084, 0.04223, 0.4084, 0.04223, 0.4084, 0.04223, 0.4084, 0.04223, 0.4084, 0.04223, 0.4084, 0.04223, 0.4084, 0.04223, 0.4084, 0.04223, 0.4084, 0.04223, 0.4084, 0.04223, 0.4084, 0.04223, 0.4084, 0.04223, 0.4084, 0.04223, 0.4084, 0.04223, 0.4084, 0.04223, 0.4084, 0.04223, 0.4084, 0.04223, 0.4084, 0.04223, 0.4084, 0.04223, 0.4084, 0.04223, 0.4084, 0.04223, 0.4084, 0.04223, 0.4084, 0.04223, 0.4084, 0.04223, 0.4084, 0.04223, 0.4084, 0.04223, 0.4084, 0.04223, 0.4084, 0.04223, 0.4084, 0.04223, 0.4084, 0.04223, 0.4084, 0.04223, 0.4084, 0.04223, 0.4084, 0.04223, 0.4084, 0.04223, 0.4084, 0.04223, 0.4084, 0.04223, 0.4084, 0.04223, 0.4084, 0.04223, 0.4084, 0.04223, 0.4084, 0.04223, 0.4084, 0.04223, 0.4084, 0.04223, 0.4084, 0.04223, 0.4084, 0.04223, 0.4084, 0.04223, 0.4084, 0.04223, 0.4084, 0.04223, 0.4084, 0.04223, 0.4084, 0.04223, 0.4084, 0.04223, 0.4084, 0.04223, 0.4084, 0.04223, 0.4084, 0.04223, 0.4659, 0.9582, 0.4661, 0.9577, 0.4671, 0.9575, 0.4642, 0.9584, 0.4637, 0.9583, 0.4641, 0.9584, 0.4643, 0.9586, 0.4671, 0.9575, 0.4677, 0.9571, 0.4656, 0.9584, 0.4647, 0.9592, 0.4648, 0.9596, 0.4642, 0.9584, 0.4643, 0.9586, 0.4642, 0.9584, 0.4638, 0.9582, 0.4638, 0.9582, 0.4637, 0.9583, 0.4638, 0.9582, 0.4642, 0.9584, 0.4648, 0.9596, 0.4661, 0.9599, 0.4648, 0.9596, 0.4643, 0.9592, 0.4635, 0.9598, 0.4661, 0.9599, 0.4677, 0.9571, 0.4671, 0.9575, 0.4671, 0.9572, 0.4638, 0.9582, 0.4638, 0.9582, 0.4638, 0.9582, 0.4638, 0.9582, 0.4638, 0.9582, 0.4638, 0.9582, 0.4638, 0.9582, 0.4638, 0.9582, 0.4638, 0.9582, 0.4638, 0.9582, 0.4638, 0.9582, 0.4638, 0.9582, 0.4638, 0.9582, 0.4638, 0.9582, 0.4638, 0.9582, 0.4638, 0.9582, 0.4638, 0.9582, 0.4638, 0.9582, 0.4638, 0.9582, 0.4638, 0.9582, 0.4638, 0.9582, 0.4638, 0.9582, 0.4638, 0.9582, 0.4638, 0.9582, 0.4638, 0.9582, 0.4638, 0.9582, 0.4638, 0.9582, 0.4638, 0.9582, 0.4638, 0.9582, 0.4638, 0.9582, 0.4638, 0.9582, 0.4638, 0.9582, 0.4638, 0.9582, 0.4638, 0.9582, 0.4638, 0.9582, 0.4638, 0.9582, 0.4638, 0.9582, 0.4638, 0.9582, 0.4638, 0.9582, 0.4638, 0.9582, 0.4638, 0.9582, 0.4638, 0.9582, 0.4638, 0.9582, 0.4638, 0.9582, 0.4638, 0.9582, 0.4638, 0.9582, 0.4655, 0.9583, 0.4654, 0.9584, 0.4655, 0.9583, 0.4656, 0.9583, 0.4655, 0.9583, 0.4653, 0.9584, 0.4653, 0.9584, 0.4654, 0.9584, 0.4656, 0.9583, 0.4655, 0.9583, 0.4656, 0.9583, 0.4656, 0.9583, 0.4655, 0.9583, 0.4654, 0.9584, 0.4656, 0.9583, 0.4656, 0.9583, 0.4654, 0.9584, 0.4656, 0.9582, 0.4653, 0.9584, 0.4651, 0.9585, 0.4654, 0.9584, 0.4653, 0.9584, 0.4653, 0.9584, 0.4652, 0.9584, 0.4653, 0.9584, 0.4656, 0.9583, 0.4656, 0.9583, 0.4656, 0.9582, 0.4656, 0.9583, 0.4654, 0.9584, 0.4656, 0.9581, 0.4661, 0.9577, 0.4656, 0.9582, 0.4653, 0.9584, 0.4652, 0.9584, 0.465, 0.9586, 0.4651, 0.9585, 0.4651, 0.9585, 0.4649, 0.9586, 0.4654, 0.9584, 0.4656, 0.9583, 0.4656, 0.9582, 0.4661, 0.9577, 0.4663, 0.9577, 0.4656, 0.9581, 0.4654, 0.9584, 0.4649, 0.9586, 0.4648, 0.9588, 0.4661, 0.9577, 0.4656, 0.9581, 0.4654, 0.9583, 0.4659, 0.9582, 0.4651, 0.9585, 0.4648, 0.9588, 0.4649, 0.9586, 0.4653, 0.9584, 0.465, 0.9586, 0.4649, 0.9586, 0.4652, 0.9584, 0.4661, 0.9577, 0.4671, 0.9575, 0.4671, 0.9572, 0.4663, 0.9577, 0.4651, 0.9585, 0.465, 0.9586, 0.4648, 0.9588, 0.4652, 0.9584, 0.4649, 0.9586, 0.4649, 0.9586, 0.465, 0.9586, 0.4648, 0.9588, 0.4647, 0.9589, 0.4649, 0.9586, 0.465, 0.9586, 0.4648, 0.9586, 0.4648, 0.9588, 0.4647, 0.9589, 0.4648, 0.9588, 0.4646, 0.9587, 0.4645, 0.9586, 0.4649, 0.9586, 0.4647, 0.9589, 0.4647, 0.9592, 0.4648, 0.9588, 0.465, 0.9586, 0.4649, 0.9586, 0.4649, 0.9586, 0.4649, 0.9586, 0.465, 0.9586, 0.4649, 0.9586, 0.4648, 0.9586, 0.4648, 0.9586, 0.4648, 0.9588, 0.4648, 0.9586, 0.4647, 0.9586, 0.4646, 0.9587, 0.4649, 0.9586, 0.4649, 0.9586, 0.4649, 0.9586, 0.4649, 0.9586, 0.4647, 0.9589, 0.4645, 0.9586, 0.4643, 0.9586, 0.4647, 0.9592, 0.4645, 0.9586, 0.4646, 0.9587, 0.4646, 0.9585, 0.4643, 0.9585, 0.4648, 0.9588, 0.4647, 0.9592, 0.4648, 0.9596, 0.4643, 0.9592, 0.4649, 0.9586, 0.4649, 0.9586, 0.4649, 0.9586, 0.4649, 0.9586, 0.4649, 0.9586, 0.4649, 0.9586, 0.4648, 0.9586, 0.4648, 0.9586, 0.4648, 0.9586, 0.4648, 0.9586, 0.4648, 0.9586, 0.4647, 0.9586, 0.4646, 0.9587, 0.4647, 0.9586, 0.4647, 0.9586, 0.4646, 0.9585, 0.4649, 0.9586, 0.4649, 0.9586, 0.4649, 0.9586, 0.4649, 0.9586, 0.4645, 0.9586, 0.4643, 0.9585, 0.4641, 0.9584, 0.4643, 0.9586, 0.4818, 0.4363, 0.4814, 0.4364, 0.4805, 0.4364, 0.4808, 0.4363, 0.4658, 0.9582, 0.4656, 0.9584, 0.4671, 0.9575, 0.4649, 0.9586, 0.4649, 0.9586, 0.4649, 0.9586, 0.4648, 0.9586, 0.4648, 0.9586, 0.4648, 0.9586, 0.4648, 0.9586, 0.4648, 0.9586, 0.4647, 0.9586, 0.4648, 0.9586, 0.4648, 0.9586, 0.4647, 0.9586, 0.4808, 0.4363, 0.4805, 0.4364, 0.4794, 0.4365, 0.4797, 0.4364, 0.4814, 0.4364, 0.4811, 0.4364, 0.4804, 0.4365, 0.4805, 0.4364, 0.4648, 0.9586, 0.4649, 0.9586, 0.4648, 0.9586, 0.4648, 0.9586, 0.4797, 0.4364, 0.4794, 0.4365, 0.4774, 0.4363, 0.4772, 0.4364, 0.4648, 0.9586, 0.4648, 0.9586, 0.4648, 0.9586, 0.4648, 0.9586, 0.4805, 0.4364, 0.4804, 0.4365, 0.4796, 0.4363, 0.4794, 0.4365, 0.4811, 0.4364, 0.4806, 0.4363, 0.4802, 0.4363, 0.4804, 0.4365, 0.4648, 0.9586, 0.4648, 0.9586, 0.4648, 0.9586, 0.4648, 0.9586, 0.4772, 0.4364, 0.4774, 0.4363, 0.4767, 0.4358, 0.4754, 0.4357, 0.4774, 0.4363, 0.4794, 0.4365, 0.4796, 0.4363, 0.4781, 0.4362, 0.4804, 0.4365, 0.4802, 0.4363, 0.4797, 0.4362, 0.4796, 0.4363, 0.4774, 0.4363, 0.4781, 0.4362, 0.4782, 0.4359, 0.4767, 0.4358, 0.4781, 0.4362, 0.4796, 0.4363, 0.479, 0.4362, 0.4784, 0.4361, 0.4806, 0.4363, 0.4803, 0.4362, 0.48, 0.4362, 0.4802, 0.4363, 0.4754, 0.4357, 0.4767, 0.4358, 0.4764, 0.4356, 0.4747, 0.4358, 0.4784, 0.4361, 0.4784, 0.4359, 0.4782, 0.4359, 0.4781, 0.4362, 0.4795, 0.4361, 0.4796, 0.4363, 0.4797, 0.4362, 0.4802, 0.4363, 0.48, 0.4362, 0.4798, 0.4361, 0.4797, 0.4362, 0.4767, 0.4358, 0.4782, 0.4359, 0.4779, 0.4357, 0.4764, 0.4356, 0.4796, 0.4363, 0.4795, 0.4361, 0.479, 0.4362, 0.4784, 0.4361, 0.479, 0.4362, 0.479, 0.4361, 0.4787, 0.4361, 0.4784, 0.4359, 0.4784, 0.4361, 0.4787, 0.4361, 0.4786, 0.436, 0.4796, 0.4361, 0.4795, 0.4361, 0.4797, 0.4362, 0.48, 0.4362, 0.4803, 0.4362, 0.4802, 0.4361, 0.48, 0.4361, 0.4787, 0.4359, 0.4782, 0.4359, 0.4784, 0.4359, 0.4795, 0.4361, 0.4793, 0.4361, 0.479, 0.4362, 0.4786, 0.436, 0.4788, 0.436, 0.4787, 0.4359, 0.4784, 0.4359, 0.4795, 0.4361, 0.4796, 0.4361, 0.4797, 0.4361, 0.4795, 0.4361, 0.4797, 0.4362, 0.4798, 0.4361, 0.4796, 0.4361, 0.4798, 0.4361, 0.48, 0.4362, 0.48, 0.4361, 0.4798, 0.4361, 0.4782, 0.4359, 0.4787, 0.4359, 0.4786, 0.4357, 0.4779, 0.4357, 0.4795, 0.4361, 0.4793, 0.4361, 0.4793, 0.4361, 0.479, 0.4362, 0.4793, 0.4361, 0.4792, 0.4361, 0.479, 0.4361, 0.4787, 0.4361, 0.479, 0.4361, 0.4789, 0.436, 0.4789, 0.436, 0.4786, 0.436, 0.4787, 0.4361, 0.4789, 0.436, 0.4789, 0.436, 0.4788, 0.436, 0.4786, 0.436, 0.4789, 0.436, 0.4789, 0.436, 0.4795, 0.4361, 0.4795, 0.4361, 0.4793, 0.4361, 0.4796, 0.4361, 0.4798, 0.4361, 0.4798, 0.4361, 0.4797, 0.4361, 0.48, 0.4361, 0.4802, 0.4361, 0.4801, 0.4361, 0.4798, 0.4361, 0.48, 0.4361, 0.4798, 0.4361, 0.4789, 0.436, 0.4787, 0.4359, 0.4788, 0.436, 0.4793, 0.4361, 0.4793, 0.4361, 0.4792, 0.4361, 0.4789, 0.436, 0.4789, 0.4361, 0.4789, 0.436, 0.4788, 0.436, 0.4795, 0.4361, 0.4797, 0.4361, 0.4798, 0.4361, 0.4798, 0.4361, 0.4793, 0.4361, 0.4795, 0.4361, 0.4792, 0.436, 0.4791, 0.436, 0.4797, 0.4361, 0.4798, 0.4361, 0.4798, 0.4361, 0.4798, 0.4361, 0.48, 0.4361, 0.4801, 0.4361, 0.4787, 0.4359, 0.479, 0.436, 0.4791, 0.4358, 0.4786, 0.4357, 0.4789, 0.436, 0.479, 0.436, 0.4787, 0.4359, 0.4793, 0.4361, 0.479, 0.4361, 0.479, 0.436, 0.4792, 0.4361, 0.479, 0.4361, 0.4792, 0.4361, 0.479, 0.436, 0.4789, 0.436, 0.4789, 0.436, 0.4789, 0.436, 0.4789, 0.436, 0.4789, 0.436, 0.4789, 0.436, 0.4789, 0.436, 0.4789, 0.436, 0.4789, 0.436, 0.4789, 0.436, 0.4789, 0.436, 0.4789, 0.436, 0.4789, 0.436, 0.4789, 0.4361, 0.4789, 0.436, 0.4789, 0.436, 0.4789, 0.436, 0.4795, 0.4361, 0.4798, 0.4361, 0.4798, 0.436, 0.4797, 0.436, 0.4791, 0.436, 0.479, 0.4361, 0.479, 0.4361, 0.4793, 0.4361, 0.4801, 0.4361, 0.48, 0.4361, 0.4798, 0.4361, 0.4798, 0.4361, 0.479, 0.436, 0.4789, 0.436, 0.4791, 0.436, 0.4792, 0.436, 0.4789, 0.436, 0.4789, 0.4361, 0.479, 0.4361, 0.4791, 0.436, 0.4789, 0.4361, 0.4789, 0.436, 0.479, 0.4361, 0.479, 0.4361, 0.4795, 0.4361, 0.4797, 0.436, 0.4795, 0.436, 0.4792, 0.436, 0.479, 0.436, 0.4794, 0.436, 0.4795, 0.4359, 0.4791, 0.4358, 0.4792, 0.436, 0.4795, 0.436, 0.4794, 0.436, 0.479, 0.436, 0.479, 0.4361, 0.479, 0.4361, 0.479, 0.436, 0.479, 0.436, 0.479, 0.4361, 0.479, 0.4361, 0.479, 0.4361, 0.479, 0.4361, 0.4789, 0.436, 0.479, 0.436, 0.479, 0.436, 0.4789, 0.436, 0.4649, 0.9586, 0.4649, 0.9586, 0.4649, 0.9586, 0.4649, 0.9586, 0.4649, 0.9586, 0.4649, 0.9586, 0.4649, 0.9586, 0.4649, 0.9586, 0.4649, 0.9586, 0.4649, 0.9586, 0.4649, 0.9586, 0.4649, 0.9586, 0.4649, 0.9586, 0.4649, 0.9586, 0.4649, 0.9586, 0.4649, 0.9586, 0.4798, 0.4361, 0.48, 0.4361, 0.4799, 0.436, 0.4798, 0.436, 0.4797, 0.436, 0.4798, 0.436, 0.4797, 0.436, 0.4797, 0.436, 0.4649, 0.9586, 0.4649, 0.9586, 0.4649, 0.9586, 0.4649, 0.9586, 0.4649, 0.9586, 0.4649, 0.9586, 0.4649, 0.9586, 0.4649, 0.9586, 0.4797, 0.436, 0.4797, 0.436, 0.4796, 0.436, 0.4795, 0.436, 0.4794, 0.436, 0.4796, 0.436, 0.4796, 0.436, 0.4795, 0.4359, 0.4795, 0.436, 0.4796, 0.436, 0.4796, 0.436, 0.4794, 0.436, 0.4649, 0.9586, 0.4649, 0.9586, 0.4649, 0.9586, 0.4649, 0.9586, 0.4649, 0.9586, 0.4649, 0.9586, 0.4649, 0.9586, 0.4649, 0.9586, 0.4649, 0.9586, 0.4649, 0.9586, 0.4649, 0.9586, 0.4649, 0.9586, 0.4649, 0.9586, 0.4649, 0.9586, 0.4649, 0.9586, 0.4649, 0.9586, 0.4649, 0.9586, 0.4649, 0.9586, 0.4649, 0.9586, 0.4649, 0.9586, 0.4649, 0.9586, 0.4649, 0.9586, 0.4649, 0.9586, 0.4649, 0.9586, 0.4649, 0.9586, 0.4649, 0.9586, 0.4649, 0.9586, 0.4798, 0.436, 0.4799, 0.436, 0.4798, 0.436, 0.4797, 0.436, 0.4797, 0.436, 0.4797, 0.436, 0.4797, 0.436, 0.4797, 0.436, 0.4649, 0.9586, 0.4649, 0.9586, 0.4649, 0.9586, 0.4649, 0.9586, 0.4649, 0.9586, 0.4649, 0.9586, 0.4649, 0.9586, 0.4649, 0.9586, 0.4797, 0.436, 0.4797, 0.436, 0.4798, 0.436, 0.4797, 0.436, 0.4796, 0.436, 0.4797, 0.436, 0.4797, 0.436, 0.4796, 0.436, 0.4796, 0.436, 0.4797, 0.436, 0.4797, 0.436, 0.4796, 0.436, 0.4796, 0.436, 0.4796, 0.436, 0.4796, 0.436, 0.4796, 0.436, 0.4649, 0.9586, 0.4649, 0.9586, 0.4649, 0.9586, 0.4649, 0.9586, 0.4649, 0.9586, 0.4649, 0.9586, 0.4649, 0.9586, 0.4649, 0.9586, 0.4649, 0.9586, 0.4649, 0.9586, 0.4649, 0.9586, 0.4649, 0.9586, 0.4649, 0.9586, 0.4649, 0.9586, 0.4649, 0.9586, 0.4649, 0.9586, 0.4649, 0.9586, 0.4649, 0.9586, 0.4649, 0.9586, 0.4649, 0.9586, 0.4649, 0.9586, 0.4649, 0.9586, 0.4649, 0.9586, 0.4649, 0.9586, 0.4649, 0.9586, 0.4649, 0.9586, 0.4649, 0.9586, 0.4649, 0.9586, 0.4649, 0.9586, 0.4649, 0.9586, 0.4649, 0.9586, 0.4797, 0.436, 0.4797, 0.436, 0.4797, 0.436, 0.4797, 0.436, 0.4797, 0.436, 0.4797, 0.436, 0.4797, 0.436, 0.4797, 0.436, 0.4796, 0.436, 0.4796, 0.436, 0.4797, 0.436, 0.4649, 0.9586, 0.4649, 0.9586, 0.4649, 0.9586, 0.4649, 0.9586, 0.4649, 0.9586, 0.4649, 0.9586, 0.4649, 0.9586, 0.4649, 0.9586, 0.4797, 0.436, 0.4797, 0.436, 0.4797, 0.436, 0.4796, 0.436, 0.4796, 0.436, 0.4797, 0.436, 0.4797, 0.436, 0.4796, 0.436, 0.4797, 0.436, 0.4797, 0.436, 0.4797, 0.436, 0.4797, 0.436, 0.4796, 0.436, 0.4797, 0.436, 0.4797, 0.436, 0.4797, 0.436, 0.4649, 0.9586, 0.4649, 0.9586, 0.4649, 0.9586, 0.4649, 0.9586, 0.4649, 0.9586, 0.4649, 0.9586, 0.4649, 0.9586, 0.4649, 0.9586, 0.4649, 0.9586, 0.4649, 0.9586, 0.4649, 0.9586, 0.4649, 0.9586, 0.4649, 0.9586, 0.4649, 0.9586, 0.4649, 0.9586, 0.4649, 0.9586, 0.4649, 0.9586, 0.4649, 0.9586, 0.4649, 0.9586, 0.4649, 0.9586, 0.4649, 0.9586, 0.4649, 0.9586, 0.4649, 0.9586, 0.4649, 0.9586, 0.4649, 0.9586, 0.4649, 0.9586, 0.4649, 0.9586, 0.4649, 0.9586, 0.4649, 0.9586, 0.4649, 0.9586, 0.4649, 0.9586, 0.4649, 0.9586, 0.4797, 0.436, 0.4797, 0.436, 0.4797, 0.436, 0.4797, 0.436, 0.4797, 0.436, 0.4797, 0.436, 0.4797, 0.436, 0.4797, 0.436, 0.4649, 0.9586, 0.4649, 0.9586, 0.4649, 0.9586, 0.4649, 0.9586, 0.4649, 0.9586, 0.4649, 0.9586, 0.4649, 0.9586, 0.4797, 0.436, 0.4797, 0.436, 0.4797, 0.436, 0.4797, 0.436, 0.4797, 0.436, 0.4797, 0.436, 0.4797, 0.436, 0.4797, 0.436, 0.4797, 0.436, 0.4797, 0.436, 0.4797, 0.436, 0.4797, 0.436, 0.4797, 0.436, 0.4797, 0.436, 0.4797, 0.436, 0.4797, 0.436, 0.4649, 0.9586, 0.4649, 0.9586, 0.4649, 0.9586, 0.4649, 0.9586, 0.4649, 0.9586, 0.4649, 0.9586, 0.4649, 0.9586, 0.4649, 0.9586, 0.4649, 0.9586, 0.4649, 0.9586, 0.4649, 0.9586, 0.4649, 0.9586, 0.4649, 0.9586, 0.4649, 0.9586, 0.4649, 0.9586, 0.4649, 0.9586, 0.4649, 0.9586, 0.4649, 0.9586, 0.4649, 0.9586, 0.4649, 0.9586, 0.4649, 0.9586, 0.4649, 0.9586, 0.4649, 0.9586, 0.4649, 0.9586, 0.4649, 0.9586, 0.4649, 0.9586, 0.4649, 0.9586, 0.4649, 0.9586, 0.4649, 0.9586, 0.4649, 0.9586, 0.4649, 0.9586, 0.4649, 0.9586, 0.4649, 0.9586, 0.4649, 0.9586, 0.4649, 0.9586, 0.4649, 0.9586, 0.4828, 0.2128, 0.4828, 0.2128, 0.4828, 0.2128, 0.4828, 0.2128, 0.4828, 0.2128, 0.4828, 0.2128, 0.4828, 0.2128, 0.4649, 0.9586, 0.4649, 0.9586, 0.4649, 0.9586, 0.4649, 0.9586, 0.4649, 0.9586, 0.4649, 0.9586, 0.4649, 0.9586, 0.4828, 0.2128, 0.4828, 0.2128, 0.4828, 0.2128, 0.4828, 0.2128, 0.4828, 0.2128, 0.4828, 0.2128, 0.4828, 0.2128, 0.4828, 0.2128, 0.4828, 0.2128, 0.4828, 0.2128, 0.4828, 0.2128, 0.4828, 0.2128, 0.4828, 0.2128, 0.4828, 0.2128, 0.4828, 0.2128, 0.4649, 0.9586, 0.4649, 0.9586, 0.4649, 0.9586, 0.4649, 0.9586, 0.4649, 0.9586, 0.4649, 0.9586, 0.4649, 0.9586, 0.4649, 0.9586, 0.4649, 0.9586, 0.4649, 0.9586, 0.4649, 0.9586, 0.4649, 0.9586, 0.4649, 0.9586, 0.4649, 0.9586, 0.4649, 0.9586, 0.4649, 0.9586, 0.4649, 0.9586, 0.4649, 0.9586, 0.4649, 0.9586, 0.4649, 0.9586, 0.4649, 0.9586, 0.4649, 0.9586, 0.4649, 0.9586, 0.4649, 0.9586, 0.4649, 0.9586, 0.4649, 0.9586, 0.4649, 0.9586, 0.4649, 0.9586, 0.4649, 0.9586, 0.4649, 0.9586, 0.4649, 0.9586, 0.4649, 0.9586, 0.4649, 0.9586, 0.4649, 0.9586, 0.4649, 0.9586, 0.4649, 0.9586, 0.4649, 0.9586, 0.4649, 0.9586, 0.4649, 0.9586, 0.4649, 0.9586, 0.4828, 0.2128, 0.4828, 0.2128, 0.4828, 0.2128, 0.4828, 0.2128, 0.4828, 0.2128, 0.4828, 0.2128, 0.4828, 0.2128, 0.4828, 0.2128, 0.4828, 0.2128, 0.4828, 0.2128, 0.4828, 0.2128, 0.4828, 0.2128, 0.4649, 0.9586, 0.4649, 0.9586, 0.4649, 0.9586, 0.4649, 0.9586, 0.4649, 0.9586, 0.4649, 0.9586, 0.4649, 0.9586, 0.4649, 0.9586, 0.4649, 0.9586, 0.4649, 0.9586, 0.4649, 0.9586, 0.4649, 0.9586, 0.4649, 0.9586, 0.4649, 0.9586, 0.4649, 0.9586, 0.4649, 0.9586, 0.4828, 0.2128, 0.4828, 0.2128, 0.4828, 0.2128, 0.4828, 0.2128, 0.4828, 0.2128, 0.4828, 0.2128, 0.4828, 0.2128, 0.4828, 0.2128, 0.4828, 0.2128, 0.4828, 0.2128, 0.4828, 0.2128, 0.4828, 0.2128, 0.4828, 0.2128, 0.4828, 0.2128, 0.4828, 0.2128, 0.4828, 0.2128, 0.4828, 0.2128, 0.4828, 0.2128, 0.4828, 0.2128, 0.4828, 0.2128, 0.4828, 0.2128, 0.4828, 0.2128, 0.4828, 0.2128, 0.4828, 0.2128, 0.4828, 0.2128, 0.4828, 0.2128, 0.4828, 0.2128, 0.4828, 0.2128, 0.4828, 0.2128, 0.4828, 0.2128, 0.4828, 0.2128, 0.4649, 0.9586, 0.4649, 0.9586, 0.4649, 0.9586, 0.4649, 0.9586, 0.4649, 0.9586, 0.4649, 0.9586, 0.4649, 0.9586, 0.4649, 0.9586, 0.4649, 0.9586, 0.4649, 0.9586, 0.4649, 0.9586, 0.4649, 0.9586, 0.4649, 0.9586, 0.4649, 0.9586, 0.4649, 0.9586, 0.4649, 0.9586, 0.4649, 0.9586, 0.4649, 0.9586, 0.4649, 0.9586, 0.4649, 0.9586, 0.4649, 0.9586, 0.4649, 0.9586, 0.4649, 0.9586, 0.4649, 0.9586, 0.4649, 0.9586, 0.4649, 0.9586, 0.4649, 0.9586, 0.4649, 0.9586, 0.4649, 0.9586, 0.4649, 0.9586, 0.4649, 0.9586, 0.4649, 0.9586, 0.4649, 0.9586, 0.4649, 0.9586, 0.4649, 0.9586, 0.4649, 0.9586, 0.4649, 0.9586, 0.4649, 0.9586, 0.4649, 0.9586, 0.4649, 0.9586, 0.4649, 0.9586, 0.4649, 0.9586, 0.4649, 0.9586, 0.4649, 0.9586, 0.4828, 0.2128, 0.4828, 0.2128, 0.4828, 0.2128, 0.4828, 0.2128, 0.4649, 0.9586, 0.4649, 0.9586, 0.4649, 0.9586, 0.4649, 0.9586, 0.4649, 0.9586, 0.4649, 0.9586, 0.4649, 0.9586, 0.4649, 0.9586, 0.4649, 0.9586, 0.4649, 0.9586, 0.4649, 0.9586, 0.4649, 0.9586, 0.4649, 0.9586, 0.4649, 0.9586, 0.4649, 0.9586, 0.4649, 0.9586, 0.4649, 0.9586, 0.4649, 0.9586, 0.4649, 0.9586, 0.4649, 0.9586, 0.4828, 0.2128, 0.4828, 0.2128, 0.4828, 0.2128, 0.4828, 0.2128, 0.4828, 0.2128, 0.4828, 0.2128, 0.4828, 0.2128, 0.4828, 0.2128, 0.4828, 0.2128, 0.4828, 0.2128, 0.4828, 0.2128, 0.4828, 0.2128, 0.4828, 0.2128, 0.4828, 0.2128, 0.4828, 0.2128, 0.4828, 0.2128, 0.4828, 0.2128, 0.4828, 0.2128, 0.4828, 0.2128, 0.4828, 0.2128, 0.4828, 0.2128, 0.4828, 0.2128, 0.4828, 0.2128, 0.4828, 0.2128, 0.4828, 0.2128, 0.4828, 0.2128, 0.4649, 0.9586, 0.4649, 0.9586, 0.4649, 0.9586, 0.4649, 0.9586, 0.4649, 0.9586, 0.4649, 0.9586, 0.4649, 0.9586, 0.4649, 0.9586, 0.4649, 0.9586, 0.4649, 0.9586, 0.4649, 0.9586, 0.4649, 0.9586, 0.4649, 0.9586, 0.4649, 0.9586, 0.4649, 0.9586, 0.4649, 0.9586, 0.4649, 0.9586, 0.4649, 0.9586, 0.4649, 0.9586, 0.4649, 0.9586, 0.4649, 0.9586, 0.4649, 0.9586, 0.4649, 0.9586, 0.4649, 0.9586, 0.4649, 0.9586, 0.4649, 0.9586, 0.4649, 0.9586, 0.4649, 0.9586, 0.4649, 0.9586, 0.4649, 0.9586, 0.4649, 0.9586, 0.4649, 0.9586, 0.4828, 0.2128, 0.4828, 0.2128, 0.4828, 0.2128, 0.4828, 0.2128, 0.4828, 0.2128, 0.4828, 0.2128, 0.4828, 0.2128, 0.4828, 0.2128, 0.4828, 0.2128, 0.4828, 0.2128, 0.4828, 0.2128, 0.4828, 0.2128, 0.4828, 0.2128, 0.4828, 0.2128, 0.4828, 0.2128, 0.4828, 0.2128, 0.4828, 0.2128, 0.4828, 0.2128, 0.4828, 0.2128, 0.4828, 0.2128, 0.4828, 0.2128, 0.4828, 0.2128, 0.4828, 0.2128, 0.4828, 0.2128, 0.4828, 0.2128, 0.4828, 0.2128, 0.4828, 0.2128, 0.4828, 0.2128, 0.4828, 0.2128, 0.4828, 0.2128, 0.4828, 0.2128, 0.4828, 0.2128, 0.4828, 0.2128, 0.4828, 0.2128, 0.4828, 0.2128, 0.4828, 0.2128, 0.4828, 0.2128, 0.4828, 0.2128, 0.4828, 0.2128, 0.4828, 0.2128, 0.4828, 0.2128, 0.4828, 0.2128, 0.4828, 0.2128, 0.4828, 0.2128, 0.4828, 0.2128, 0.4828, 0.2128, 0.4828, 0.2128, 0.4828, 0.2128, 0.4828, 0.2128, 0.4828, 0.2128, 0.4828, 0.2128, 0.4828, 0.2128, 0.4828, 0.2128, 0.4828, 0.2128, 0.4828, 0.2128, 0.4828, 0.2128, 0.4828, 0.2128, 0.4828, 0.2128, 0.4828, 0.2128, 0.4828, 0.2128, 0.4828, 0.2128, 0.4828, 0.2128, 0.4828, 0.2128, 0.4828, 0.2128, 0.4828, 0.2128, 0.4828, 0.2128, 0.4828, 0.2128, 0.4828, 0.2128, 0.4828, 0.2128, 0.4828, 0.2128, 0.4828, 0.2128, 0.4828, 0.2128, 0.4828, 0.2128, 0.4828, 0.2128, 0.4828, 0.2128, 0.4828, 0.2128, 0.4828, 0.2128, 0.4828, 0.2128, 0.4828, 0.2128, 0.4828, 0.2128, 0.4828, 0.2128, 0.4828, 0.2128, 0.4828, 0.2128, 0.4828, 0.2128, 0.4828, 0.2128, 0.4828, 0.2128, 0.4828, 0.2128, 0.4828, 0.2128, 0.4828, 0.2128, 0.4828, 0.2128, 0.4649, 0.9586, 0.4649, 0.9586, 0.4649, 0.9586, 0.4649, 0.9586, 0.4649, 0.9586, 0.4649, 0.9586, 0.4649, 0.9586, 0.4649, 0.9586, 0.4649, 0.9586, 0.4649, 0.9586, 0.4649, 0.9586, 0.4649, 0.9586, 0.4649, 0.9586, 0.4649, 0.9586, 0.4649, 0.9586, 0.4649, 0.9586, 0.4649, 0.9586, 0.4649, 0.9586, 0.4649, 0.9586, 0.4649, 0.9586, 0.4828, 0.2128, 0.4828, 0.2128, 0.4828, 0.2128, 0.4828, 0.2128, 0.4649, 0.9586, 0.4649, 0.9586, 0.4649, 0.9586, 0.4649, 0.9586, 0.4649, 0.9586, 0.4649, 0.9586, 0.4649, 0.9586, 0.4649, 0.9586, 0.4649, 0.9586, 0.4649, 0.9586, 0.4649, 0.9586, 0.4649, 0.9586, 0.4649, 0.9586, 0.4649, 0.9586, 0.4649, 0.9586, 0.4649, 0.9586, 0.4649, 0.9586, 0.4649, 0.9586, 0.4649, 0.9586, 0.4649, 0.9586, 0.4649, 0.9586, 0.4649, 0.9586, 0.4649, 0.9586, 0.4649, 0.9586, 0.4649, 0.9586, 0.4649, 0.9586, 0.4649, 0.9586, 0.4649, 0.9586, 0.4649, 0.9586, 0.4649, 0.9586, 0.4649, 0.9586, 0.4649, 0.9586, 0.4649, 0.9586, 0.4649, 0.9586, 0.4649, 0.9586, 0.4649, 0.9586, 0.4649, 0.9586, 0.4649, 0.9586, 0.4649, 0.9586, 0.4649, 0.9586, 0.4649, 0.9586, 0.4649, 0.9586, 0.4649, 0.9586, 0.4649, 0.9586, 0.4084, 0.04223, 0.4084, 0.04223, 0.4084, 0.04223, 0.4084, 0.04223, 0.4084, 0.04223, 0.4084, 0.04223, 0.4084, 0.04223, 0.4084, 0.04223, 0.4084, 0.04223, 0.4084, 0.04223, 0.4084, 0.04223, 0.4084, 0.04223, 0.4084, 0.04223, 0.4084, 0.04223, 0.4084, 0.04223, 0.4084, 0.04223, 0.4649, 0.9586, 0.4649, 0.9586, 0.4649, 0.9586, 0.4084, 0.04223, 0.4084, 0.04223, 0.4084, 0.04223, 0.4084, 0.04223, 0.4649, 0.9586, 0.4649, 0.9586, 0.4649, 0.9586, 0.4084, 0.04223, 0.4084, 0.04223, 0.4084, 0.04223, 0.4084, 0.04223, 0.4084, 0.04223, 0.4084, 0.04223, 0.4084, 0.04223, 0.4084, 0.04223, 0.4084, 0.04223, 0.4084, 0.04223, 0.4084, 0.04223, 0.4084, 0.04223, 0.4084, 0.04223, 0.4084, 0.04223, 0.4084, 0.04223, 0.4084, 0.04223, 0.4084, 0.04223, 0.4084, 0.04223, 0.4084, 0.04223, 0.4084, 0.04223, 0.4084, 0.04223, 0.4084, 0.04223, 0.4084, 0.04223, 0.4084, 0.04223, 0.4084, 0.04223, 0.4084, 0.04223, 0.4084, 0.04223, 0.4084, 0.04223, 0.4084, 0.04223, 0.4084, 0.04223, 0.4084, 0.04223, 0.4084, 0.04223, 0.4084, 0.04223, 0.4084, 0.04223, 0.4084, 0.04223, 0.4084, 0.04223, 0.4084, 0.04223, 0.4084, 0.04223, 0.4084, 0.04223, 0.4084, 0.04223, 0.4084, 0.04223, 0.4084, 0.04223, 0.4084, 0.04223, 0.4084, 0.04223, 0.4084, 0.04223, 0.4084, 0.04223, 0.4084, 0.04223, 0.4084, 0.04223, 0.4084, 0.04223, 0.4084, 0.04223, 0.4084, 0.04223, 0.4084, 0.04223, 0.4084, 0.04223, 0.4084, 0.04223, 0.4084, 0.04223, 0.4084, 0.04223, 0.4084, 0.04223, 0.4084, 0.04223, 0.4084, 0.04223, 0.4084, 0.04223, 0.4084, 0.04223, 0.4084, 0.04223, 0.4084, 0.04223, 0.4084, 0.04223, 0.4084, 0.04223, 0.4084, 0.04223, 0.4084, 0.04223, 0.4084, 0.04223, 0.4084, 0.04223, 0.4084, 0.04223, 0.4084, 0.04223, 0.4084, 0.04223, 0.4084, 0.04223, 0.4084, 0.04223, 0.4084, 0.04223, 0.4084, 0.04223, 0.4084, 0.04223, 0.4084, 0.04223, 0.4084, 0.04223, 0.4084, 0.04223, 0.4084, 0.04223, 0.4084, 0.04223, 0.4084, 0.04223, 0.4084, 0.04223, 0.4084, 0.04223, 0.4084, 0.04223, 0.4084, 0.04223, 0.4084, 0.04223, 0.4084, 0.04223, 0.4084, 0.04223, 0.4084, 0.04223, 0.4084, 0.04223, 0.4084, 0.04223, 0.4084, 0.04223, 0.4084, 0.04223, 0.4084, 0.04223, 0.4084, 0.04223, 0.4084, 0.04223, 0.4084, 0.04223, 0.4084, 0.04223, 0.4084, 0.04223, 0.4084, 0.04223, 0.4084, 0.04223, 0.4084, 0.04223, 0.4084, 0.04223, 0.4084, 0.04223, 0.4084, 0.04223, 0.4084, 0.04223, 0.4084, 0.04223, 0.4084, 0.04223, 0.4084, 0.04223, 0.4084, 0.04223, 0.4084, 0.04223, 0.4084, 0.04223, 0.4084, 0.04223, 0.4084, 0.04223, 0.4084, 0.04223, 0.4084, 0.04223, 0.4084, 0.04223, 0.4084, 0.04223, 0.4084, 0.04223, 0.4084, 0.04223, 0.4084, 0.04223, 0.4084, 0.04223, 0.4084, 0.04223, 0.4084, 0.04223, 0.4084, 0.04223, 0.4084, 0.04223, 0.4084, 0.04223, 0.4084, 0.04223, 0.4084, 0.04223, 0.4084, 0.04223, 0.4084, 0.04223, 0.4084, 0.04223, 0.4084, 0.04223, 0.4084, 0.04223, 0.4084, 0.04223, 0.4084, 0.04223, 0.4084, 0.04223, 0.4084, 0.04223, 0.4084, 0.04223, 0.4084, 0.04223, 0.4084, 0.04223, 0.4084, 0.04223, 0.4084, 0.04223, 0.4084, 0.04223, 0.4084, 0.04223, 0.4084, 0.04223, 0.4084, 0.04223, 0.4084, 0.04223, 0.4084, 0.04223, 0.4084, 0.04223, 0.4084, 0.04223, 0.4084, 0.04223, 0.4084, 0.04223, 0.4084, 0.04223, 0.4084, 0.04223, 0.4084, 0.04223, 0.4084, 0.04223, 0.4084, 0.04223, 0.4084, 0.04223, 0.4084, 0.04223, 0.4084, 0.04223, 0.4084, 0.04223, 0.4084, 0.04223, 0.4084, 0.04223, 0.4084, 0.04223, 0.4084, 0.04223, 0.4084, 0.04223, 0.4084, 0.04223, 0.4084, 0.04223, 0.4084, 0.04223, 0.4084, 0.04223, 0.4084, 0.04223, 0.4084, 0.04223, 0.4084, 0.04223, 0.4084, 0.04223, 0.4084, 0.04223, 0.4084, 0.04223, 0.4084, 0.04223, 0.4084, 0.04223, 0.4084, 0.04223, 0.4084, 0.04223, 0.4084, 0.04223, 0.4084, 0.04223, 0.4084, 0.04223, 0.4084, 0.04223, 0.4084, 0.04223, 0.4084, 0.04223, 0.4084, 0.04223, 0.4084, 0.04223, 0.4084, 0.04223, 0.4084, 0.04223, 0.4084, 0.04223, 0.4084, 0.04223, 0.4084, 0.04223, 0.4084, 0.04223, 0.4084, 0.04223, 0.4084, 0.04223, 0.4084, 0.04223, 0.4084, 0.04223, 0.4084, 0.04223, 0.4084, 0.04223, 0.4084, 0.04223, 0.4084, 0.04223, 0.4084, 0.04223, 0.4084, 0.04223, 0.4084, 0.04223, 0.4084, 0.04223, 0.4084, 0.04223, 0.4084, 0.04223, 0.4084, 0.04223, 0.4084, 0.04223, 0.4084, 0.04223, 0.4084, 0.04223, 0.4084, 0.04223, 0.4084, 0.04223, 0.4084, 0.04223, 0.4084, 0.04223, 0.4084, 0.04223, 0.4084, 0.04223, 0.4084, 0.04223, 0.4084, 0.04223, 0.4659, 0.9582, 0.4671, 0.9575, 0.4661, 0.9577, 0.4642, 0.9584, 0.4643, 0.9586, 0.4641, 0.9584, 0.4637, 0.9583, 0.4671, 0.9575, 0.4656, 0.9584, 0.4677, 0.9571, 0.4647, 0.9592, 0.4643, 0.9586, 0.4642, 0.9584, 0.4648, 0.9596, 0.4642, 0.9584, 0.4637, 0.9583, 0.4638, 0.9582, 0.4638, 0.9582, 0.4638, 0.9582, 0.4661, 0.9599, 0.4648, 0.9596, 0.4642, 0.9584, 0.4648, 0.9596, 0.4661, 0.9599, 0.4635, 0.9598, 0.4643, 0.9592, 0.4677, 0.9571, 0.4671, 0.9572, 0.4671, 0.9575, 0.4638, 0.9582, 0.4638, 0.9582, 0.4638, 0.9582, 0.4638, 0.9582, 0.4638, 0.9582, 0.4638, 0.9582, 0.4638, 0.9582, 0.4638, 0.9582, 0.4638, 0.9582, 0.4638, 0.9582, 0.4638, 0.9582, 0.4638, 0.9582, 0.4638, 0.9582, 0.4638, 0.9582, 0.4638, 0.9582, 0.4638, 0.9582, 0.4638, 0.9582, 0.4638, 0.9582, 0.4638, 0.9582, 0.4638, 0.9582, 0.4638, 0.9582, 0.4638, 0.9582, 0.4638, 0.9582, 0.4638, 0.9582, 0.4638, 0.9582, 0.4638, 0.9582, 0.4638, 0.9582, 0.4638, 0.9582, 0.4638, 0.9582, 0.4638, 0.9582, 0.4638, 0.9582, 0.4638, 0.9582, 0.4638, 0.9582, 0.4638, 0.9582, 0.4638, 0.9582, 0.4638, 0.9582, 0.4638, 0.9582, 0.4638, 0.9582, 0.4638, 0.9582, 0.4638, 0.9582, 0.4638, 0.9582, 0.4638, 0.9582, 0.4638, 0.9582, 0.4638, 0.9582, 0.4638, 0.9582, 0.4638, 0.9582])
me_cylinder_008.materials.append(mat_skin)
me_cylinder_008.materials.append(mat_shirt)
me_cylinder_008.materials.append(mat_pants)
me_cylinder_008.materials.append(mat_shoes)
me_cylinder_008.use_remesh_preserve_volume = False
me_cylinder_008.use_remesh_preserve_attributes = False
me_cylinder_008.use_mirror_vertex_groups = False
me_cylinder_008.use_paint_bone_selection = False
me_cylinder_008.use_paint_mask_vertex = True
me_cylinder_008.update()

# ---- objects
ob_female_standing_coveringeyes = bpy.data.objects.new('Female_Standing_CoveringEyes', me_cylinder_008)

# ---- transforms, parenting, visibility, modifiers, constraints
ob_female_standing_coveringeyes.location = (0.0, 0.0, 0.0)
ob_female_standing_coveringeyes.lineart.crease_threshold = 0.0
_vg = ob_female_standing_coveringeyes.vertex_groups.new(name='Bone')
_vg = ob_female_standing_coveringeyes.vertex_groups.new(name='Foot.L')
_vg = ob_female_standing_coveringeyes.vertex_groups.new(name='Body')
_vg = ob_female_standing_coveringeyes.vertex_groups.new(name='Hips')
_vg = ob_female_standing_coveringeyes.vertex_groups.new(name='Abdomen')
_vg = ob_female_standing_coveringeyes.vertex_groups.new(name='Torso')
_vg = ob_female_standing_coveringeyes.vertex_groups.new(name='Neck')
_vg = ob_female_standing_coveringeyes.vertex_groups.new(name='Head')
_vg = ob_female_standing_coveringeyes.vertex_groups.new(name='Shoulder.L')
_vg = ob_female_standing_coveringeyes.vertex_groups.new(name='UpperArm.L')
_vg = ob_female_standing_coveringeyes.vertex_groups.new(name='LowerArm.L')
_vg = ob_female_standing_coveringeyes.vertex_groups.new(name='Palm.L')
_vg = ob_female_standing_coveringeyes.vertex_groups.new(name='MiddleHand.L')
_vg = ob_female_standing_coveringeyes.vertex_groups.new(name='Fingers.L')
_vg = ob_female_standing_coveringeyes.vertex_groups.new(name='Thumb.R')
_vg = ob_female_standing_coveringeyes.vertex_groups.new(name='Thumb2.R')
_vg = ob_female_standing_coveringeyes.vertex_groups.new(name='Shoulder.R')
_vg = ob_female_standing_coveringeyes.vertex_groups.new(name='UpperArm.R')
_vg = ob_female_standing_coveringeyes.vertex_groups.new(name='LowerArm.R')
_vg = ob_female_standing_coveringeyes.vertex_groups.new(name='Palm.R')
_vg = ob_female_standing_coveringeyes.vertex_groups.new(name='MiddleHand.R')
_vg = ob_female_standing_coveringeyes.vertex_groups.new(name='Fingers.R')
_vg = ob_female_standing_coveringeyes.vertex_groups.new(name='Thumb.L')
_vg = ob_female_standing_coveringeyes.vertex_groups.new(name='Thumb2.L')
_vg = ob_female_standing_coveringeyes.vertex_groups.new(name='UpperLeg.L')
_vg = ob_female_standing_coveringeyes.vertex_groups.new(name='LowerLeg.L')
_vg = ob_female_standing_coveringeyes.vertex_groups.new(name='UpperLeg.R')
_vg = ob_female_standing_coveringeyes.vertex_groups.new(name='LowerLeg.R')
_vg = ob_female_standing_coveringeyes.vertex_groups.new(name='PoleTarget.L')
_vg = ob_female_standing_coveringeyes.vertex_groups.new(name='Foot.R')
_vg = ob_female_standing_coveringeyes.vertex_groups.new(name='PoleTarget.R')

# ---- collection membership
col_collection_1.objects.link(ob_female_standing_coveringeyes)

# ---- scene / render settings (as saved in the file)
scene.frame_start = 1; scene.frame_end = 250; scene.frame_set(0)
scene.render.engine = 'CYCLES'
scene.render.resolution_x = 1000
scene.render.resolution_y = 1000
scene.render.dither_intensity = 0.0
scene.cycles.samples = 200
scene.cycles.sampling_pattern = 'TABULATED_SOBOL'
scene.cycles.light_sampling_threshold = 0.0
scene.cycles.use_adaptive_sampling = False
scene.cycles.use_light_tree = False
scene.cycles.caustics_reflective = False
scene.cycles.caustics_refractive = False
scene.cycles.blur_glossy = 0.0
scene.cycles.max_bounces = 2
scene.cycles.pixel_filter_type = 'GAUSSIAN'
scene.cycles.sample_clamp_indirect = 0.0
scene.view_settings.view_transform = 'Standard'
bpy.context.view_layer.update()

# ---- added for rendering (the .blend has no active camera): camera
cam_auto = bpy.data.cameras.new('AutoCamera')
cam_auto.lens = 50.0
cam_auto.sensor_width = 36.0
cam_auto.clip_end = 1000.0
ob_auto_camera = bpy.data.objects.new('AutoCamera', cam_auto)
scene.collection.objects.link(ob_auto_camera)
ob_auto_camera.location = (3.67012, -4.54994, 4.84359)
ob_auto_camera.rotation_euler = (1.09748, -7.21219e-08, 0.694738)
scene.camera = ob_auto_camera
bpy.context.view_layer.update()
